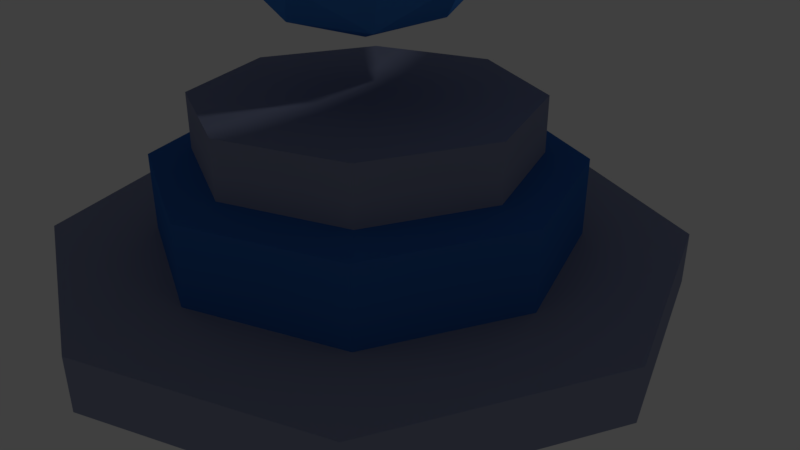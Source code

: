 # Source: StatueWithPlanet.blend  (saved by Blender 2.79.0; exported with 4.5.12 LTS)
import bpy
from mathutils import Matrix  # noqa: F401  (used for matrix-valued properties, if any)

bpy.ops.wm.read_factory_settings(use_empty=True)
scene = bpy.context.scene
scene.name = 'Scene'

# ---- collections
col_collection_1 = bpy.data.collections.new('Collection 1'); scene.collection.children.link(col_collection_1)

# ---- materials (node trees are filled in below, after node groups)
mat_material_006 = bpy.data.materials.new('Material.006')
mat_material_006.alpha_threshold = 0.0
mat_material_006.use_transparent_shadow = False
mat_material_006.diffuse_color = (0.2803, 0.3123, 0.4564, 1.0)
mat_material_006.roughness = 0.5
mat_material_007 = bpy.data.materials.new('Material.007')
mat_material_007.alpha_threshold = 0.0
mat_material_007.use_transparent_shadow = False
mat_material_007.diffuse_color = (0.03955, 0.162, 0.5271, 1.0)
mat_material_007.roughness = 0.5
mat_material_008 = bpy.data.materials.new('Material.008')
mat_material_008.alpha_threshold = 0.0
mat_material_008.use_transparent_shadow = False
mat_material_008.diffuse_color = (0.003358, 0.0, 0.8, 1.0)
mat_material_008.roughness = 0.5
mat_material_001 = bpy.data.materials.new('Material.001')
mat_material_001.alpha_threshold = 0.0
mat_material_001.use_transparent_shadow = False
mat_material_001.roughness = 0.5
mat_material_002 = bpy.data.materials.new('Material.002')
mat_material_002.alpha_threshold = 0.0
mat_material_002.use_transparent_shadow = False
mat_material_002.diffuse_color = (0.06661, 0.2787, 0.8, 1.0)
mat_material_002.roughness = 0.5

# ---- material node trees

# ---- world
world_world = bpy.data.worlds.new('World'); scene.world = world_world
world_world.color = (0.05088, 0.05088, 0.05088)
world_world.use_sun_shadow = False
world_world.sun_shadow_jitter_overblur = 0.0
world_world.cycles.sampling_method = 'MANUAL'

# ---- cameras
cam_camera = bpy.data.cameras.new('Camera')
cam_camera.clip_end = 100.0
cam_camera.lens = 35.0
cam_camera.sensor_width = 32.0
cam_camera.sensor_height = 18.0
cam_camera.ortho_scale = 7.314
cam_camera.dof.focus_distance = 0.0
cam_camera.dof.aperture_fstop = 128.0

# ---- lights
light_lamp = bpy.data.lights.new('Lamp', 'POINT')
light_lamp.transmission_factor = 0.0
light_lamp.cutoff_distance = 30.0
light_lamp.energy = 100.0
light_lamp.shadow_buffer_clip_start = 1.001
light_lamp.shadow_soft_size = 0.1
light_lamp.shadow_maximum_resolution = 0.006
light_lamp.use_absolute_resolution = True

# ---- meshes
me_cylinder_001 = bpy.data.meshes.new('Cylinder.001')
me_cylinder_001.from_pydata([(0.0, 1.0, -1.0), (0.0, 1.0, 1.0), (0.7071, 0.7071, -1.0), (0.7071, 0.7071, 1.0), (1.0, -4.371e-08, -1.0), (1.0, -4.371e-08, 1.0), (0.7071, -0.7071, -1.0), (0.7071, -0.7071, 1.0), (-8.742e-08, -1.0, -1.0), (-8.742e-08, -1.0, 1.0), (-0.7071, -0.7071, -1.0), (-0.7071, -0.7071, 1.0), (-1.0, 1.192e-08, -1.0), (-1.0, 1.192e-08, 1.0), (-0.7071, 0.7071, -1.0), (-0.7071, 0.7071, 1.0), (-2.472e-09, 0.6682, -1.0), (0.4725, 0.4725, -1.0), (0.6682, -2.921e-08, -1.0), (0.4725, -0.4725, -1.0), (-6.089e-08, -0.6682, -1.0), (-0.4725, -0.4725, -1.0), (-0.6682, 7.968e-09, -1.0), (-0.4725, 0.4725, -1.0), (-2.472e-09, 0.6682, -3.932), (0.4725, 0.4725, -3.932), (0.6682, -2.921e-08, -3.932), (0.4725, -0.4725, -3.932), (-6.089e-08, -0.6682, -3.932), (-0.4725, -0.4725, -3.932), (-0.6682, 7.968e-09, -3.932), (-0.4725, 0.4725, -3.932), (-2.472e-09, 0.6682, -3.932), (0.4725, 0.4725, -3.932), (0.6682, -2.921e-08, -3.932), (0.4725, -0.4725, -3.932), (-6.089e-08, -0.6682, -3.932), (-0.4725, -0.4725, -3.932), (-0.6682, 7.968e-09, -3.932), (-0.4725, 0.4725, -3.932), (-9.536e-09, 0.5325, -4.168), (0.3765, 0.3765, -4.168), (0.5325, -2.176e-08, -4.168), (0.3765, -0.3765, -4.168), (-5.609e-08, -0.5325, -4.168), (-0.3765, -0.3765, -4.168), (-0.5325, 7.863e-09, -4.168), (-0.3765, 0.3765, -4.168), (-9.536e-09, 0.5325, -6.251), (0.3765, 0.3765, -6.251), (0.5325, -2.176e-08, -6.251), (0.3765, -0.3765, -6.251), (-5.609e-08, -0.5325, -6.251), (-0.3765, -0.3765, -6.251), (-0.5325, 7.863e-09, -6.251), (-0.3765, 0.3765, -6.251)], [], [(0, 1, 3, 2), (2, 3, 5, 4), (4, 5, 7, 6), (6, 7, 9, 8), (8, 9, 11, 10), (10, 11, 13, 12), (3, 1, 15, 13, 11, 9, 7, 5), (12, 13, 15, 14), (14, 15, 1, 0), (2, 4, 18, 17), (18, 19, 27, 26), (8, 10, 21, 20), (14, 0, 16, 23), (0, 2, 17, 16), (4, 6, 19, 18), (10, 12, 22, 21), (6, 8, 20, 19), (12, 14, 23, 22), (30, 31, 39, 38), (16, 17, 25, 24), (23, 16, 24, 31), (21, 22, 30, 29), (19, 20, 28, 27), (17, 18, 26, 25), (22, 23, 31, 30), (20, 21, 29, 28), (35, 36, 44, 43), (28, 29, 37, 36), (26, 27, 35, 34), (24, 25, 33, 32), (31, 24, 32, 39), (29, 30, 38, 37), (27, 28, 36, 35), (25, 26, 34, 33), (47, 40, 48, 55), (33, 34, 42, 41), (38, 39, 47, 46), (36, 37, 45, 44), (34, 35, 43, 42), (32, 33, 41, 40), (39, 32, 40, 47), (37, 38, 46, 45), (48, 49, 50, 51, 52, 53, 54, 55), (45, 46, 54, 53), (43, 44, 52, 51), (41, 42, 50, 49), (46, 47, 55, 54), (44, 45, 53, 52), (42, 43, 51, 50), (40, 41, 49, 48)])
me_cylinder_001.polygons.foreach_set('material_index', [0, 0, 0, 0, 0, 0, 0, 0, 0, 0, 1, 0, 0, 0, 0, 0, 0, 0, 0, 1, 1, 1, 1, 1, 1, 1, 1, 0, 0, 0, 0, 0, 0, 0, 0, 1, 1, 1, 1, 1, 1, 1, 0, 0, 0, 0, 0, 0, 0, 0])
_uv = me_cylinder_001.uv_layers.new(name='UVMap')
_uv.uv.foreach_set('vector', [0.6341, 0.05446, 0.6341, 0.08094, 0.6242, 0.08094, 0.6242, 0.05446, 0.6242, 0.05446, 0.6242, 0.08094, 0.6171, 0.08008, 0.6171, 0.05359, 0.5452, 0.04154, 0.5452, 0.01505, 0.5522, 0.01419, 0.5522, 0.04067, 0.5522, 0.04067, 0.5522, 0.01419, 0.5621, 0.01419, 0.5621, 0.04067, 0.5621, 0.04067, 0.5621, 0.01419, 0.5692, 0.01505, 0.5692, 0.04154, 0.5931, 0.01419, 0.5931, 0.04067, 0.5861, 0.04154, 0.5861, 0.01505, 0.5682, 0.04154, 0.5782, 0.04154, 0.5852, 0.04876, 0.5852, 0.05897, 0.5782, 0.06619, 0.5682, 0.06619, 0.5612, 0.05897, 0.5612, 0.04876, 0.5861, 0.01505, 0.5861, 0.04154, 0.5762, 0.04154, 0.5762, 0.01505, 0.5762, 0.01505, 0.5762, 0.04154, 0.5692, 0.04067, 0.5692, 0.01419, 0.5931, 0.07102, 0.5931, 0.06081, 0.5971, 0.06251, 0.5971, 0.06933, 0.5931, 0.01476, 0.5978, 0.01419, 0.5978, 0.05301, 0.5931, 0.05359, 0.6101, 0.05359, 0.6171, 0.06081, 0.6132, 0.06251, 0.6085, 0.05768, 0.6101, 0.07824, 0.6002, 0.07824, 0.6018, 0.07415, 0.6085, 0.07415, 0.6002, 0.07824, 0.5931, 0.07102, 0.5971, 0.06933, 0.6018, 0.07415, 0.5931, 0.06081, 0.6002, 0.05359, 0.6018, 0.05768, 0.5971, 0.06251, 0.6171, 0.06081, 0.6171, 0.07102, 0.6132, 0.06933, 0.6132, 0.06251, 0.6002, 0.05359, 0.6101, 0.05359, 0.6085, 0.05768, 0.6018, 0.05768, 0.6171, 0.07102, 0.6101, 0.07824, 0.6085, 0.07415, 0.6132, 0.06933, 0.5452, 0.01419, 0.5452, 0.01419, 0.5452, 0.01419, 0.5452, 0.01419, 0.5772, 0.06619, 0.5839, 0.06619, 0.5839, 0.105, 0.5772, 0.105, 0.5499, 0.08094, 0.5452, 0.08037, 0.5452, 0.04154, 0.5499, 0.04212, 0.5612, 0.08037, 0.5565, 0.08094, 0.5565, 0.04212, 0.5612, 0.04154, 0.5978, 0.01419, 0.6045, 0.01419, 0.6045, 0.05301, 0.5978, 0.05301, 0.5839, 0.06619, 0.5886, 0.06676, 0.5886, 0.1056, 0.5839, 0.105, 0.5565, 0.08094, 0.5499, 0.08094, 0.5499, 0.04212, 0.5565, 0.04212, 0.6045, 0.01419, 0.6092, 0.01476, 0.6092, 0.05359, 0.6045, 0.05301, 0.5659, 0.06619, 0.5725, 0.06619, 0.5719, 0.06952, 0.5666, 0.06952, 0.5452, 0.01419, 0.5452, 0.01419, 0.5452, 0.01419, 0.5452, 0.01419, 0.5452, 0.01419, 0.5452, 0.01419, 0.5452, 0.01419, 0.5452, 0.01419, 0.5452, 0.01419, 0.5452, 0.01419, 0.5452, 0.01419, 0.5452, 0.01419, 0.5452, 0.01419, 0.5452, 0.01419, 0.5452, 0.01419, 0.5452, 0.01419, 0.5452, 0.01419, 0.5452, 0.01419, 0.5452, 0.01419, 0.5452, 0.01419, 0.5452, 0.01419, 0.5452, 0.01419, 0.5452, 0.01419, 0.5452, 0.01419, 0.5452, 0.01419, 0.5452, 0.01419, 0.5452, 0.01419, 0.5452, 0.01419, 0.6146, 0.04222, 0.6108, 0.04176, 0.6108, 0.01419, 0.6146, 0.01465, 0.6318, 0.01419, 0.6366, 0.01452, 0.6351, 0.01782, 0.6313, 0.01755, 0.6205, 0.04556, 0.6139, 0.04556, 0.6146, 0.04222, 0.6198, 0.04222, 0.5725, 0.06619, 0.5772, 0.06676, 0.5756, 0.06998, 0.5719, 0.06952, 0.5612, 0.06676, 0.5659, 0.06619, 0.5666, 0.06952, 0.5628, 0.06998, 0.6252, 0.01452, 0.6318, 0.01419, 0.6313, 0.01755, 0.626, 0.01782, 0.6139, 0.04556, 0.6092, 0.04498, 0.6108, 0.04176, 0.6146, 0.04222, 0.6252, 0.04498, 0.6205, 0.04556, 0.6198, 0.04222, 0.6236, 0.04176, 0.5969, 0.07824, 0.6022, 0.07824, 0.6059, 0.08209, 0.6059, 0.08752, 0.6022, 0.09137, 0.5969, 0.09137, 0.5931, 0.08752, 0.5931, 0.08209, 0.6236, 0.04176, 0.6198, 0.04222, 0.6198, 0.01465, 0.6236, 0.01419, 0.5666, 0.06952, 0.5719, 0.06952, 0.5719, 0.0971, 0.5666, 0.0971, 0.6313, 0.01755, 0.6351, 0.01782, 0.6364, 0.04536, 0.6327, 0.04509, 0.6198, 0.04222, 0.6146, 0.04222, 0.6146, 0.01465, 0.6198, 0.01465, 0.5719, 0.06952, 0.5756, 0.06998, 0.5756, 0.09756, 0.5719, 0.0971, 0.5628, 0.06998, 0.5666, 0.06952, 0.5666, 0.0971, 0.5628, 0.09756, 0.626, 0.01782, 0.6313, 0.01755, 0.6327, 0.04509, 0.6274, 0.04536])
me_cylinder_001.materials.append(mat_material_006)
me_cylinder_001.materials.append(mat_material_007)
me_cylinder_001.materials.append(mat_material_008)
me_cylinder_001.use_remesh_preserve_volume = False
me_cylinder_001.use_remesh_preserve_attributes = False
me_cylinder_001.use_mirror_vertex_groups = False
me_cylinder_001.update()
me_torus = bpy.data.meshes.new('Torus')
me_torus.from_pydata([(1.25, 0.0, 0.0), (1.217, 0.0, 0.125), (1.125, 0.0, 0.2165), (1.0, 0.0, 0.25), (0.875, 0.0, 0.2165), (0.7835, 0.0, 0.125), (0.75, 0.0, 3.062e-17), (0.7835, 0.0, -0.125), (0.875, 0.0, -0.2165), (1.0, 0.0, -0.25), (1.125, 0.0, -0.2165), (1.217, 0.0, -0.125), (1.239, 0.1632, 0.0), (1.206, 0.1588, 0.125), (1.115, 0.1468, 0.2165), (0.9914, 0.1305, 0.25), (0.8675, 0.1142, 0.2165), (0.7768, 0.1023, 0.125), (0.7436, 0.09789, 3.062e-17), (0.7768, 0.1023, -0.125), (0.8675, 0.1142, -0.2165), (0.9914, 0.1305, -0.25), (1.115, 0.1468, -0.2165), (1.206, 0.1588, -0.125), (1.207, 0.3235, 0.0), (1.175, 0.3149, 0.125), (1.087, 0.2912, 0.2165), (0.9659, 0.2588, 0.25), (0.8452, 0.2265, 0.2165), (0.7568, 0.2028, 0.125), (0.7244, 0.1941, 3.062e-17), (0.7568, 0.2028, -0.125), (0.8452, 0.2265, -0.2165), (0.9659, 0.2588, -0.25), (1.087, 0.2912, -0.2165), (1.175, 0.3149, -0.125), (1.155, 0.4784, 0.0), (1.124, 0.4655, 0.125), (1.039, 0.4305, 0.2165), (0.9239, 0.3827, 0.25), (0.8084, 0.3348, 0.2165), (0.7239, 0.2998, 0.125), (0.6929, 0.287, 3.062e-17), (0.7239, 0.2998, -0.125), (0.8084, 0.3348, -0.2165), (0.9239, 0.3827, -0.25), (1.039, 0.4305, -0.2165), (1.124, 0.4655, -0.125), (1.083, 0.625, 0.0), (1.054, 0.6083, 0.125), (0.9743, 0.5625, 0.2165), (0.866, 0.5, 0.25), (0.7578, 0.4375, 0.2165), (0.6785, 0.3917, 0.125), (0.6495, 0.375, 3.062e-17), (0.6785, 0.3917, -0.125), (0.7578, 0.4375, -0.2165), (0.866, 0.5, -0.25), (0.9743, 0.5625, -0.2165), (1.054, 0.6083, -0.125), (0.9917, 0.761, 0.0), (0.9651, 0.7406, 0.125), (0.8925, 0.6849, 0.2165), (0.7934, 0.6088, 0.25), (0.6942, 0.5327, 0.2165), (0.6216, 0.477, 0.125), (0.595, 0.4566, 3.062e-17), (0.6216, 0.477, -0.125), (0.6942, 0.5327, -0.2165), (0.7934, 0.6088, -0.25), (0.8925, 0.6849, -0.2165), (0.9651, 0.7406, -0.125), (0.8839, 0.8839, 0.0), (0.8602, 0.8602, 0.125), (0.7955, 0.7955, 0.2165), (0.7071, 0.7071, 0.25), (0.6187, 0.6187, 0.2165), (0.554, 0.554, 0.125), (0.5303, 0.5303, 3.062e-17), (0.554, 0.554, -0.125), (0.6187, 0.6187, -0.2165), (0.7071, 0.7071, -0.25), (0.7955, 0.7955, -0.2165), (0.8602, 0.8602, -0.125), (0.761, 0.9917, 0.0), (0.7406, 0.9651, 0.125), (0.6849, 0.8925, 0.2165), (0.6088, 0.7934, 0.25), (0.5327, 0.6942, 0.2165), (0.477, 0.6216, 0.125), (0.4566, 0.595, 3.062e-17), (0.477, 0.6216, -0.125), (0.5327, 0.6942, -0.2165), (0.6088, 0.7934, -0.25), (0.6849, 0.8925, -0.2165), (0.7406, 0.9651, -0.125), (0.625, 1.083, 0.0), (0.6083, 1.054, 0.125), (0.5625, 0.9743, 0.2165), (0.5, 0.866, 0.25), (0.4375, 0.7578, 0.2165), (0.3917, 0.6785, 0.125), (0.375, 0.6495, 3.062e-17), (0.3917, 0.6785, -0.125), (0.4375, 0.7578, -0.2165), (0.5, 0.866, -0.25), (0.5625, 0.9743, -0.2165), (0.6083, 1.054, -0.125), (0.4784, 1.155, 0.0), (0.4655, 1.124, 0.125), (0.4305, 1.039, 0.2165), (0.3827, 0.9239, 0.25), (0.3348, 0.8084, 0.2165), (0.2998, 0.7239, 0.125), (0.287, 0.6929, 3.062e-17), (0.2998, 0.7239, -0.125), (0.3348, 0.8084, -0.2165), (0.3827, 0.9239, -0.25), (0.4305, 1.039, -0.2165), (0.4655, 1.124, -0.125), (0.3235, 1.207, 0.0), (0.3149, 1.175, 0.125), (0.2912, 1.087, 0.2165), (0.2588, 0.9659, 0.25), (0.2265, 0.8452, 0.2165), (0.2028, 0.7568, 0.125), (0.1941, 0.7244, 3.062e-17), (0.2028, 0.7568, -0.125), (0.2265, 0.8452, -0.2165), (0.2588, 0.9659, -0.25), (0.2912, 1.087, -0.2165), (0.3149, 1.175, -0.125), (0.1632, 1.239, 0.0), (0.1588, 1.206, 0.125), (0.1468, 1.115, 0.2165), (0.1305, 0.9914, 0.25), (0.1142, 0.8675, 0.2165), (0.1023, 0.7768, 0.125), (0.09789, 0.7436, 3.062e-17), (0.1023, 0.7768, -0.125), (0.1142, 0.8675, -0.2165), (0.1305, 0.9914, -0.25), (0.1468, 1.115, -0.2165), (0.1588, 1.206, -0.125), (9.437e-08, 1.25, 0.0), (9.184e-08, 1.217, 0.125), (8.494e-08, 1.125, 0.2165), (7.55e-08, 1.0, 0.25), (6.606e-08, 0.875, 0.2165), (5.915e-08, 0.7835, 0.125), (5.662e-08, 0.75, 3.062e-17), (5.915e-08, 0.7835, -0.125), (6.606e-08, 0.875, -0.2165), (7.55e-08, 1.0, -0.25), (8.494e-08, 1.125, -0.2165), (9.184e-08, 1.217, -0.125), (-0.1632, 1.239, 0.0), (-0.1588, 1.206, 0.125), (-0.1468, 1.115, 0.2165), (-0.1305, 0.9914, 0.25), (-0.1142, 0.8675, 0.2165), (-0.1023, 0.7768, 0.125), (-0.09789, 0.7436, 3.062e-17), (-0.1023, 0.7768, -0.125), (-0.1142, 0.8675, -0.2165), (-0.1305, 0.9914, -0.25), (-0.1468, 1.115, -0.2165), (-0.1588, 1.206, -0.125), (-0.3235, 1.207, 0.0), (-0.3149, 1.175, 0.125), (-0.2912, 1.087, 0.2165), (-0.2588, 0.9659, 0.25), (-0.2265, 0.8452, 0.2165), (-0.2028, 0.7568, 0.125), (-0.1941, 0.7244, 3.062e-17), (-0.2028, 0.7568, -0.125), (-0.2265, 0.8452, -0.2165), (-0.2588, 0.9659, -0.25), (-0.2912, 1.087, -0.2165), (-0.3149, 1.175, -0.125), (-0.4784, 1.155, 0.0), (-0.4655, 1.124, 0.125), (-0.4305, 1.039, 0.2165), (-0.3827, 0.9239, 0.25), (-0.3348, 0.8084, 0.2165), (-0.2998, 0.7239, 0.125), (-0.287, 0.6929, 3.062e-17), (-0.2998, 0.7239, -0.125), (-0.3348, 0.8084, -0.2165), (-0.3827, 0.9239, -0.25), (-0.4305, 1.039, -0.2165), (-0.4655, 1.124, -0.125), (-0.625, 1.083, 0.0), (-0.6083, 1.054, 0.125), (-0.5625, 0.9743, 0.2165), (-0.5, 0.866, 0.25), (-0.4375, 0.7578, 0.2165), (-0.3917, 0.6785, 0.125), (-0.375, 0.6495, 3.062e-17), (-0.3917, 0.6785, -0.125), (-0.4375, 0.7578, -0.2165), (-0.5, 0.866, -0.25), (-0.5625, 0.9743, -0.2165), (-0.6083, 1.054, -0.125), (-0.761, 0.9917, 0.0), (-0.7406, 0.9651, 0.125), (-0.6849, 0.8925, 0.2165), (-0.6088, 0.7934, 0.25), (-0.5327, 0.6942, 0.2165), (-0.477, 0.6216, 0.125), (-0.4566, 0.595, 3.062e-17), (-0.477, 0.6216, -0.125), (-0.5327, 0.6942, -0.2165), (-0.6088, 0.7934, -0.25), (-0.6849, 0.8925, -0.2165), (-0.7406, 0.9651, -0.125), (-0.8839, 0.8839, 0.0), (-0.8602, 0.8602, 0.125), (-0.7955, 0.7955, 0.2165), (-0.7071, 0.7071, 0.25), (-0.6187, 0.6187, 0.2165), (-0.554, 0.554, 0.125), (-0.5303, 0.5303, 3.062e-17), (-0.554, 0.554, -0.125), (-0.6187, 0.6187, -0.2165), (-0.7071, 0.7071, -0.25), (-0.7955, 0.7955, -0.2165), (-0.8602, 0.8602, -0.125), (-0.9917, 0.761, 0.0), (-0.9651, 0.7406, 0.125), (-0.8925, 0.6849, 0.2165), (-0.7934, 0.6088, 0.25), (-0.6942, 0.5327, 0.2165), (-0.6216, 0.477, 0.125), (-0.595, 0.4566, 3.062e-17), (-0.6216, 0.477, -0.125), (-0.6942, 0.5327, -0.2165), (-0.7934, 0.6088, -0.25), (-0.8925, 0.6849, -0.2165), (-0.9651, 0.7406, -0.125), (-1.083, 0.625, 0.0), (-1.054, 0.6083, 0.125), (-0.9743, 0.5625, 0.2165), (-0.866, 0.5, 0.25), (-0.7578, 0.4375, 0.2165), (-0.6785, 0.3917, 0.125), (-0.6495, 0.375, 3.062e-17), (-0.6785, 0.3917, -0.125), (-0.7578, 0.4375, -0.2165), (-0.866, 0.5, -0.25), (-0.9743, 0.5625, -0.2165), (-1.054, 0.6083, -0.125), (-1.155, 0.4784, 0.0), (-1.124, 0.4655, 0.125), (-1.039, 0.4305, 0.2165), (-0.9239, 0.3827, 0.25), (-0.8084, 0.3348, 0.2165), (-0.7239, 0.2998, 0.125), (-0.6929, 0.287, 3.062e-17), (-0.7239, 0.2998, -0.125), (-0.8084, 0.3348, -0.2165), (-0.9239, 0.3827, -0.25), (-1.039, 0.4305, -0.2165), (-1.124, 0.4655, -0.125), (-1.207, 0.3235, 0.0), (-1.175, 0.3149, 0.125), (-1.087, 0.2912, 0.2165), (-0.9659, 0.2588, 0.25), (-0.8452, 0.2265, 0.2165), (-0.7568, 0.2028, 0.125), (-0.7244, 0.1941, 3.062e-17), (-0.7568, 0.2028, -0.125), (-0.8452, 0.2265, -0.2165), (-0.9659, 0.2588, -0.25), (-1.087, 0.2912, -0.2165), (-1.175, 0.3149, -0.125), (-1.239, 0.1632, 0.0), (-1.206, 0.1588, 0.125), (-1.115, 0.1468, 0.2165), (-0.9914, 0.1305, 0.25), (-0.8675, 0.1142, 0.2165), (-0.7768, 0.1023, 0.125), (-0.7436, 0.09789, 3.062e-17), (-0.7768, 0.1023, -0.125), (-0.8675, 0.1142, -0.2165), (-0.9914, 0.1305, -0.25), (-1.115, 0.1468, -0.2165), (-1.206, 0.1588, -0.125), (-1.25, 1.093e-07, 0.0), (-1.217, 1.064e-07, 0.125), (-1.125, 9.835e-08, 0.2165), (-1.0, 8.742e-08, 0.25), (-0.875, 7.649e-08, 0.2165), (-0.7835, 6.85e-08, 0.125), (-0.75, 6.557e-08, 3.062e-17), (-0.7835, 6.85e-08, -0.125), (-0.875, 7.649e-08, -0.2165), (-1.0, 8.742e-08, -0.25), (-1.125, 9.835e-08, -0.2165), (-1.217, 1.064e-07, -0.125), (-1.239, -0.1632, 0.0), (-1.206, -0.1588, 0.125), (-1.115, -0.1468, 0.2165), (-0.9914, -0.1305, 0.25), (-0.8675, -0.1142, 0.2165), (-0.7768, -0.1023, 0.125), (-0.7436, -0.09789, 3.062e-17), (-0.7768, -0.1023, -0.125), (-0.8675, -0.1142, -0.2165), (-0.9914, -0.1305, -0.25), (-1.115, -0.1468, -0.2165), (-1.206, -0.1588, -0.125), (-1.207, -0.3235, 0.0), (-1.175, -0.3149, 0.125), (-1.087, -0.2912, 0.2165), (-0.9659, -0.2588, 0.25), (-0.8452, -0.2265, 0.2165), (-0.7568, -0.2028, 0.125), (-0.7244, -0.1941, 3.062e-17), (-0.7568, -0.2028, -0.125), (-0.8452, -0.2265, -0.2165), (-0.9659, -0.2588, -0.25), (-1.087, -0.2912, -0.2165), (-1.175, -0.3149, -0.125), (-1.155, -0.4784, 0.0), (-1.124, -0.4655, 0.125), (-1.039, -0.4305, 0.2165), (-0.9239, -0.3827, 0.25), (-0.8084, -0.3348, 0.2165), (-0.7239, -0.2998, 0.125), (-0.6929, -0.287, 3.062e-17), (-0.7239, -0.2998, -0.125), (-0.8084, -0.3348, -0.2165), (-0.9239, -0.3827, -0.25), (-1.039, -0.4305, -0.2165), (-1.124, -0.4655, -0.125), (-1.083, -0.625, 0.0), (-1.054, -0.6083, 0.125), (-0.9743, -0.5625, 0.2165), (-0.866, -0.5, 0.25), (-0.7578, -0.4375, 0.2165), (-0.6785, -0.3917, 0.125), (-0.6495, -0.375, 3.062e-17), (-0.6785, -0.3917, -0.125), (-0.7578, -0.4375, -0.2165), (-0.866, -0.5, -0.25), (-0.9743, -0.5625, -0.2165), (-1.054, -0.6083, -0.125), (-0.9917, -0.761, 0.0), (-0.9651, -0.7406, 0.125), (-0.8925, -0.6849, 0.2165), (-0.7934, -0.6088, 0.25), (-0.6942, -0.5327, 0.2165), (-0.6216, -0.477, 0.125), (-0.595, -0.4566, 3.062e-17), (-0.6216, -0.477, -0.125), (-0.6942, -0.5327, -0.2165), (-0.7934, -0.6088, -0.25), (-0.8925, -0.6849, -0.2165), (-0.9651, -0.7406, -0.125), (-0.8839, -0.8839, 0.0), (-0.8602, -0.8602, 0.125), (-0.7955, -0.7955, 0.2165), (-0.7071, -0.7071, 0.25), (-0.6187, -0.6187, 0.2165), (-0.554, -0.554, 0.125), (-0.5303, -0.5303, 3.062e-17), (-0.554, -0.554, -0.125), (-0.6187, -0.6187, -0.2165), (-0.7071, -0.7071, -0.25), (-0.7955, -0.7955, -0.2165), (-0.8602, -0.8602, -0.125), (-0.761, -0.9917, 0.0), (-0.7406, -0.9651, 0.125), (-0.6849, -0.8925, 0.2165), (-0.6088, -0.7934, 0.25), (-0.5327, -0.6942, 0.2165), (-0.477, -0.6216, 0.125), (-0.4566, -0.595, 3.062e-17), (-0.477, -0.6216, -0.125), (-0.5327, -0.6942, -0.2165), (-0.6088, -0.7934, -0.25), (-0.6849, -0.8925, -0.2165), (-0.7406, -0.9651, -0.125), (-0.625, -1.083, 0.0), (-0.6083, -1.054, 0.125), (-0.5625, -0.9743, 0.2165), (-0.5, -0.866, 0.25), (-0.4375, -0.7578, 0.2165), (-0.3917, -0.6785, 0.125), (-0.375, -0.6495, 3.062e-17), (-0.3917, -0.6785, -0.125), (-0.4375, -0.7578, -0.2165), (-0.5, -0.866, -0.25), (-0.5625, -0.9743, -0.2165), (-0.6083, -1.054, -0.125), (-0.4784, -1.155, 0.0), (-0.4655, -1.124, 0.125), (-0.4305, -1.039, 0.2165), (-0.3827, -0.9239, 0.25), (-0.3348, -0.8084, 0.2165), (-0.2998, -0.7239, 0.125), (-0.287, -0.6929, 3.062e-17), (-0.2998, -0.7239, -0.125), (-0.3348, -0.8084, -0.2165), (-0.3827, -0.9239, -0.25), (-0.4305, -1.039, -0.2165), (-0.4655, -1.124, -0.125), (-0.3235, -1.207, 0.0), (-0.3149, -1.175, 0.125), (-0.2912, -1.087, 0.2165), (-0.2588, -0.9659, 0.25), (-0.2265, -0.8452, 0.2165), (-0.2028, -0.7568, 0.125), (-0.1941, -0.7244, 3.062e-17), (-0.2028, -0.7568, -0.125), (-0.2265, -0.8452, -0.2165), (-0.2588, -0.9659, -0.25), (-0.2912, -1.087, -0.2165), (-0.3149, -1.175, -0.125), (-0.1632, -1.239, 0.0), (-0.1588, -1.206, 0.125), (-0.1468, -1.115, 0.2165), (-0.1305, -0.9914, 0.25), (-0.1142, -0.8675, 0.2165), (-0.1023, -0.7768, 0.125), (-0.0979, -0.7436, 3.062e-17), (-0.1023, -0.7768, -0.125), (-0.1142, -0.8675, -0.2165), (-0.1305, -0.9914, -0.25), (-0.1468, -1.115, -0.2165), (-0.1588, -1.206, -0.125), (9.437e-08, -1.25, 0.0), (9.184e-08, -1.217, 0.125), (8.494e-08, -1.125, 0.2165), (7.55e-08, -1.0, 0.25), (6.606e-08, -0.875, 0.2165), (5.915e-08, -0.7835, 0.125), (5.662e-08, -0.75, 3.062e-17), (5.915e-08, -0.7835, -0.125), (6.606e-08, -0.875, -0.2165), (7.55e-08, -1.0, -0.25), (8.494e-08, -1.125, -0.2165), (9.184e-08, -1.217, -0.125), (0.1632, -1.239, 0.0), (0.1588, -1.206, 0.125), (0.1468, -1.115, 0.2165), (0.1305, -0.9914, 0.25), (0.1142, -0.8675, 0.2165), (0.1023, -0.7768, 0.125), (0.09789, -0.7436, 3.062e-17), (0.1023, -0.7768, -0.125), (0.1142, -0.8675, -0.2165), (0.1305, -0.9914, -0.25), (0.1468, -1.115, -0.2165), (0.1588, -1.206, -0.125), (0.3235, -1.207, 0.0), (0.3149, -1.175, 0.125), (0.2912, -1.087, 0.2165), (0.2588, -0.9659, 0.25), (0.2265, -0.8452, 0.2165), (0.2028, -0.7568, 0.125), (0.1941, -0.7244, 3.062e-17), (0.2028, -0.7568, -0.125), (0.2265, -0.8452, -0.2165), (0.2588, -0.9659, -0.25), (0.2912, -1.087, -0.2165), (0.3149, -1.175, -0.125), (0.4784, -1.155, 0.0), (0.4655, -1.124, 0.125), (0.4305, -1.039, 0.2165), (0.3827, -0.9239, 0.25), (0.3348, -0.8084, 0.2165), (0.2998, -0.7239, 0.125), (0.287, -0.6929, 3.062e-17), (0.2998, -0.7239, -0.125), (0.3348, -0.8084, -0.2165), (0.3827, -0.9239, -0.25), (0.4305, -1.039, -0.2165), (0.4655, -1.124, -0.125), (0.625, -1.083, 0.0), (0.6083, -1.054, 0.125), (0.5625, -0.9743, 0.2165), (0.5, -0.866, 0.25), (0.4375, -0.7578, 0.2165), (0.3917, -0.6785, 0.125), (0.375, -0.6495, 3.062e-17), (0.3917, -0.6785, -0.125), (0.4375, -0.7578, -0.2165), (0.5, -0.866, -0.25), (0.5625, -0.9743, -0.2165), (0.6083, -1.054, -0.125), (0.761, -0.9917, 0.0), (0.7406, -0.9651, 0.125), (0.6849, -0.8925, 0.2165), (0.6088, -0.7934, 0.25), (0.5327, -0.6942, 0.2165), (0.477, -0.6216, 0.125), (0.4566, -0.595, 3.062e-17), (0.477, -0.6216, -0.125), (0.5327, -0.6942, -0.2165), (0.6088, -0.7934, -0.25), (0.6849, -0.8925, -0.2165), (0.7406, -0.9651, -0.125), (0.8839, -0.8839, 0.0), (0.8602, -0.8602, 0.125), (0.7955, -0.7955, 0.2165), (0.7071, -0.7071, 0.25), (0.6187, -0.6187, 0.2165), (0.554, -0.554, 0.125), (0.5303, -0.5303, 3.062e-17), (0.554, -0.554, -0.125), (0.6187, -0.6187, -0.2165), (0.7071, -0.7071, -0.25), (0.7955, -0.7955, -0.2165), (0.8602, -0.8602, -0.125), (0.9917, -0.761, 0.0), (0.9651, -0.7406, 0.125), (0.8925, -0.6849, 0.2165), (0.7934, -0.6088, 0.25), (0.6942, -0.5327, 0.2165), (0.6216, -0.477, 0.125), (0.595, -0.4566, 3.062e-17), (0.6216, -0.477, -0.125), (0.6942, -0.5327, -0.2165), (0.7934, -0.6088, -0.25), (0.8925, -0.6849, -0.2165), (0.9651, -0.7406, -0.125), (1.083, -0.625, 0.0), (1.054, -0.6083, 0.125), (0.9743, -0.5625, 0.2165), (0.866, -0.5, 0.25), (0.7578, -0.4375, 0.2165), (0.6785, -0.3917, 0.125), (0.6495, -0.375, 3.062e-17), (0.6785, -0.3917, -0.125), (0.7578, -0.4375, -0.2165), (0.866, -0.5, -0.25), (0.9743, -0.5625, -0.2165), (1.054, -0.6083, -0.125), (1.155, -0.4784, 0.0), (1.124, -0.4655, 0.125), (1.039, -0.4305, 0.2165), (0.9239, -0.3827, 0.25), (0.8084, -0.3348, 0.2165), (0.7239, -0.2998, 0.125), (0.6929, -0.287, 3.062e-17), (0.7239, -0.2998, -0.125), (0.8084, -0.3348, -0.2165), (0.9239, -0.3827, -0.25), (1.039, -0.4305, -0.2165), (1.124, -0.4655, -0.125), (1.207, -0.3235, 0.0), (1.175, -0.3149, 0.125), (1.087, -0.2912, 0.2165), (0.9659, -0.2588, 0.25), (0.8452, -0.2265, 0.2165), (0.7568, -0.2028, 0.125), (0.7244, -0.1941, 3.062e-17), (0.7568, -0.2028, -0.125), (0.8452, -0.2265, -0.2165), (0.9659, -0.2588, -0.25), (1.087, -0.2912, -0.2165), (1.175, -0.3149, -0.125), (1.239, -0.1632, 0.0), (1.206, -0.1588, 0.125), (1.115, -0.1468, 0.2165), (0.9914, -0.1305, 0.25), (0.8675, -0.1142, 0.2165), (0.7768, -0.1023, 0.125), (0.7436, -0.09789, 3.062e-17), (0.7768, -0.1023, -0.125), (0.8675, -0.1142, -0.2165), (0.9914, -0.1305, -0.25), (1.115, -0.1468, -0.2165), (1.206, -0.1588, -0.125)], [], [(0, 12, 13, 1), (1, 13, 14, 2), (2, 14, 15, 3), (3, 15, 16, 4), (4, 16, 17, 5), (5, 17, 18, 6), (6, 18, 19, 7), (7, 19, 20, 8), (8, 20, 21, 9), (9, 21, 22, 10), (10, 22, 23, 11), (11, 23, 12, 0), (12, 24, 25, 13), (13, 25, 26, 14), (14, 26, 27, 15), (15, 27, 28, 16), (16, 28, 29, 17), (17, 29, 30, 18), (18, 30, 31, 19), (19, 31, 32, 20), (20, 32, 33, 21), (21, 33, 34, 22), (22, 34, 35, 23), (23, 35, 24, 12), (24, 36, 37, 25), (25, 37, 38, 26), (26, 38, 39, 27), (27, 39, 40, 28), (28, 40, 41, 29), (29, 41, 42, 30), (30, 42, 43, 31), (31, 43, 44, 32), (32, 44, 45, 33), (33, 45, 46, 34), (34, 46, 47, 35), (35, 47, 36, 24), (36, 48, 49, 37), (37, 49, 50, 38), (38, 50, 51, 39), (39, 51, 52, 40), (40, 52, 53, 41), (41, 53, 54, 42), (42, 54, 55, 43), (43, 55, 56, 44), (44, 56, 57, 45), (45, 57, 58, 46), (46, 58, 59, 47), (47, 59, 48, 36), (48, 60, 61, 49), (49, 61, 62, 50), (50, 62, 63, 51), (51, 63, 64, 52), (52, 64, 65, 53), (53, 65, 66, 54), (54, 66, 67, 55), (55, 67, 68, 56), (56, 68, 69, 57), (57, 69, 70, 58), (58, 70, 71, 59), (59, 71, 60, 48), (60, 72, 73, 61), (61, 73, 74, 62), (62, 74, 75, 63), (63, 75, 76, 64), (64, 76, 77, 65), (65, 77, 78, 66), (66, 78, 79, 67), (67, 79, 80, 68), (68, 80, 81, 69), (69, 81, 82, 70), (70, 82, 83, 71), (71, 83, 72, 60), (72, 84, 85, 73), (73, 85, 86, 74), (74, 86, 87, 75), (75, 87, 88, 76), (76, 88, 89, 77), (77, 89, 90, 78), (78, 90, 91, 79), (79, 91, 92, 80), (80, 92, 93, 81), (81, 93, 94, 82), (82, 94, 95, 83), (83, 95, 84, 72), (84, 96, 97, 85), (85, 97, 98, 86), (86, 98, 99, 87), (87, 99, 100, 88), (88, 100, 101, 89), (89, 101, 102, 90), (90, 102, 103, 91), (91, 103, 104, 92), (92, 104, 105, 93), (93, 105, 106, 94), (94, 106, 107, 95), (95, 107, 96, 84), (96, 108, 109, 97), (97, 109, 110, 98), (98, 110, 111, 99), (99, 111, 112, 100), (100, 112, 113, 101), (101, 113, 114, 102), (102, 114, 115, 103), (103, 115, 116, 104), (104, 116, 117, 105), (105, 117, 118, 106), (106, 118, 119, 107), (107, 119, 108, 96), (108, 120, 121, 109), (109, 121, 122, 110), (110, 122, 123, 111), (111, 123, 124, 112), (112, 124, 125, 113), (113, 125, 126, 114), (114, 126, 127, 115), (115, 127, 128, 116), (116, 128, 129, 117), (117, 129, 130, 118), (118, 130, 131, 119), (119, 131, 120, 108), (120, 132, 133, 121), (121, 133, 134, 122), (122, 134, 135, 123), (123, 135, 136, 124), (124, 136, 137, 125), (125, 137, 138, 126), (126, 138, 139, 127), (127, 139, 140, 128), (128, 140, 141, 129), (129, 141, 142, 130), (130, 142, 143, 131), (131, 143, 132, 120), (132, 144, 145, 133), (133, 145, 146, 134), (134, 146, 147, 135), (135, 147, 148, 136), (136, 148, 149, 137), (137, 149, 150, 138), (138, 150, 151, 139), (139, 151, 152, 140), (140, 152, 153, 141), (141, 153, 154, 142), (142, 154, 155, 143), (143, 155, 144, 132), (144, 156, 157, 145), (145, 157, 158, 146), (146, 158, 159, 147), (147, 159, 160, 148), (148, 160, 161, 149), (149, 161, 162, 150), (150, 162, 163, 151), (151, 163, 164, 152), (152, 164, 165, 153), (153, 165, 166, 154), (154, 166, 167, 155), (155, 167, 156, 144), (156, 168, 169, 157), (157, 169, 170, 158), (158, 170, 171, 159), (159, 171, 172, 160), (160, 172, 173, 161), (161, 173, 174, 162), (162, 174, 175, 163), (163, 175, 176, 164), (164, 176, 177, 165), (165, 177, 178, 166), (166, 178, 179, 167), (167, 179, 168, 156), (168, 180, 181, 169), (169, 181, 182, 170), (170, 182, 183, 171), (171, 183, 184, 172), (172, 184, 185, 173), (173, 185, 186, 174), (174, 186, 187, 175), (175, 187, 188, 176), (176, 188, 189, 177), (177, 189, 190, 178), (178, 190, 191, 179), (179, 191, 180, 168), (180, 192, 193, 181), (181, 193, 194, 182), (182, 194, 195, 183), (183, 195, 196, 184), (184, 196, 197, 185), (185, 197, 198, 186), (186, 198, 199, 187), (187, 199, 200, 188), (188, 200, 201, 189), (189, 201, 202, 190), (190, 202, 203, 191), (191, 203, 192, 180), (192, 204, 205, 193), (193, 205, 206, 194), (194, 206, 207, 195), (195, 207, 208, 196), (196, 208, 209, 197), (197, 209, 210, 198), (198, 210, 211, 199), (199, 211, 212, 200), (200, 212, 213, 201), (201, 213, 214, 202), (202, 214, 215, 203), (203, 215, 204, 192), (204, 216, 217, 205), (205, 217, 218, 206), (206, 218, 219, 207), (207, 219, 220, 208), (208, 220, 221, 209), (209, 221, 222, 210), (210, 222, 223, 211), (211, 223, 224, 212), (212, 224, 225, 213), (213, 225, 226, 214), (214, 226, 227, 215), (215, 227, 216, 204), (216, 228, 229, 217), (217, 229, 230, 218), (218, 230, 231, 219), (219, 231, 232, 220), (220, 232, 233, 221), (221, 233, 234, 222), (222, 234, 235, 223), (223, 235, 236, 224), (224, 236, 237, 225), (225, 237, 238, 226), (226, 238, 239, 227), (227, 239, 228, 216), (228, 240, 241, 229), (229, 241, 242, 230), (230, 242, 243, 231), (231, 243, 244, 232), (232, 244, 245, 233), (233, 245, 246, 234), (234, 246, 247, 235), (235, 247, 248, 236), (236, 248, 249, 237), (237, 249, 250, 238), (238, 250, 251, 239), (239, 251, 240, 228), (240, 252, 253, 241), (241, 253, 254, 242), (242, 254, 255, 243), (243, 255, 256, 244), (244, 256, 257, 245), (245, 257, 258, 246), (246, 258, 259, 247), (247, 259, 260, 248), (248, 260, 261, 249), (249, 261, 262, 250), (250, 262, 263, 251), (251, 263, 252, 240), (252, 264, 265, 253), (253, 265, 266, 254), (254, 266, 267, 255), (255, 267, 268, 256), (256, 268, 269, 257), (257, 269, 270, 258), (258, 270, 271, 259), (259, 271, 272, 260), (260, 272, 273, 261), (261, 273, 274, 262), (262, 274, 275, 263), (263, 275, 264, 252), (264, 276, 277, 265), (265, 277, 278, 266), (266, 278, 279, 267), (267, 279, 280, 268), (268, 280, 281, 269), (269, 281, 282, 270), (270, 282, 283, 271), (271, 283, 284, 272), (272, 284, 285, 273), (273, 285, 286, 274), (274, 286, 287, 275), (275, 287, 276, 264), (276, 288, 289, 277), (277, 289, 290, 278), (278, 290, 291, 279), (279, 291, 292, 280), (280, 292, 293, 281), (281, 293, 294, 282), (282, 294, 295, 283), (283, 295, 296, 284), (284, 296, 297, 285), (285, 297, 298, 286), (286, 298, 299, 287), (287, 299, 288, 276), (288, 300, 301, 289), (289, 301, 302, 290), (290, 302, 303, 291), (291, 303, 304, 292), (292, 304, 305, 293), (293, 305, 306, 294), (294, 306, 307, 295), (295, 307, 308, 296), (296, 308, 309, 297), (297, 309, 310, 298), (298, 310, 311, 299), (299, 311, 300, 288), (300, 312, 313, 301), (301, 313, 314, 302), (302, 314, 315, 303), (303, 315, 316, 304), (304, 316, 317, 305), (305, 317, 318, 306), (306, 318, 319, 307), (307, 319, 320, 308), (308, 320, 321, 309), (309, 321, 322, 310), (310, 322, 323, 311), (311, 323, 312, 300), (312, 324, 325, 313), (313, 325, 326, 314), (314, 326, 327, 315), (315, 327, 328, 316), (316, 328, 329, 317), (317, 329, 330, 318), (318, 330, 331, 319), (319, 331, 332, 320), (320, 332, 333, 321), (321, 333, 334, 322), (322, 334, 335, 323), (323, 335, 324, 312), (324, 336, 337, 325), (325, 337, 338, 326), (326, 338, 339, 327), (327, 339, 340, 328), (328, 340, 341, 329), (329, 341, 342, 330), (330, 342, 343, 331), (331, 343, 344, 332), (332, 344, 345, 333), (333, 345, 346, 334), (334, 346, 347, 335), (335, 347, 336, 324), (336, 348, 349, 337), (337, 349, 350, 338), (338, 350, 351, 339), (339, 351, 352, 340), (340, 352, 353, 341), (341, 353, 354, 342), (342, 354, 355, 343), (343, 355, 356, 344), (344, 356, 357, 345), (345, 357, 358, 346), (346, 358, 359, 347), (347, 359, 348, 336), (348, 360, 361, 349), (349, 361, 362, 350), (350, 362, 363, 351), (351, 363, 364, 352), (352, 364, 365, 353), (353, 365, 366, 354), (354, 366, 367, 355), (355, 367, 368, 356), (356, 368, 369, 357), (357, 369, 370, 358), (358, 370, 371, 359), (359, 371, 360, 348), (360, 372, 373, 361), (361, 373, 374, 362), (362, 374, 375, 363), (363, 375, 376, 364), (364, 376, 377, 365), (365, 377, 378, 366), (366, 378, 379, 367), (367, 379, 380, 368), (368, 380, 381, 369), (369, 381, 382, 370), (370, 382, 383, 371), (371, 383, 372, 360), (372, 384, 385, 373), (373, 385, 386, 374), (374, 386, 387, 375), (375, 387, 388, 376), (376, 388, 389, 377), (377, 389, 390, 378), (378, 390, 391, 379), (379, 391, 392, 380), (380, 392, 393, 381), (381, 393, 394, 382), (382, 394, 395, 383), (383, 395, 384, 372), (384, 396, 397, 385), (385, 397, 398, 386), (386, 398, 399, 387), (387, 399, 400, 388), (388, 400, 401, 389), (389, 401, 402, 390), (390, 402, 403, 391), (391, 403, 404, 392), (392, 404, 405, 393), (393, 405, 406, 394), (394, 406, 407, 395), (395, 407, 396, 384), (396, 408, 409, 397), (397, 409, 410, 398), (398, 410, 411, 399), (399, 411, 412, 400), (400, 412, 413, 401), (401, 413, 414, 402), (402, 414, 415, 403), (403, 415, 416, 404), (404, 416, 417, 405), (405, 417, 418, 406), (406, 418, 419, 407), (407, 419, 408, 396), (408, 420, 421, 409), (409, 421, 422, 410), (410, 422, 423, 411), (411, 423, 424, 412), (412, 424, 425, 413), (413, 425, 426, 414), (414, 426, 427, 415), (415, 427, 428, 416), (416, 428, 429, 417), (417, 429, 430, 418), (418, 430, 431, 419), (419, 431, 420, 408), (420, 432, 433, 421), (421, 433, 434, 422), (422, 434, 435, 423), (423, 435, 436, 424), (424, 436, 437, 425), (425, 437, 438, 426), (426, 438, 439, 427), (427, 439, 440, 428), (428, 440, 441, 429), (429, 441, 442, 430), (430, 442, 443, 431), (431, 443, 432, 420), (432, 444, 445, 433), (433, 445, 446, 434), (434, 446, 447, 435), (435, 447, 448, 436), (436, 448, 449, 437), (437, 449, 450, 438), (438, 450, 451, 439), (439, 451, 452, 440), (440, 452, 453, 441), (441, 453, 454, 442), (442, 454, 455, 443), (443, 455, 444, 432), (444, 456, 457, 445), (445, 457, 458, 446), (446, 458, 459, 447), (447, 459, 460, 448), (448, 460, 461, 449), (449, 461, 462, 450), (450, 462, 463, 451), (451, 463, 464, 452), (452, 464, 465, 453), (453, 465, 466, 454), (454, 466, 467, 455), (455, 467, 456, 444), (456, 468, 469, 457), (457, 469, 470, 458), (458, 470, 471, 459), (459, 471, 472, 460), (460, 472, 473, 461), (461, 473, 474, 462), (462, 474, 475, 463), (463, 475, 476, 464), (464, 476, 477, 465), (465, 477, 478, 466), (466, 478, 479, 467), (467, 479, 468, 456), (468, 480, 481, 469), (469, 481, 482, 470), (470, 482, 483, 471), (471, 483, 484, 472), (472, 484, 485, 473), (473, 485, 486, 474), (474, 486, 487, 475), (475, 487, 488, 476), (476, 488, 489, 477), (477, 489, 490, 478), (478, 490, 491, 479), (479, 491, 480, 468), (480, 492, 493, 481), (481, 493, 494, 482), (482, 494, 495, 483), (483, 495, 496, 484), (484, 496, 497, 485), (485, 497, 498, 486), (486, 498, 499, 487), (487, 499, 500, 488), (488, 500, 501, 489), (489, 501, 502, 490), (490, 502, 503, 491), (491, 503, 492, 480), (492, 504, 505, 493), (493, 505, 506, 494), (494, 506, 507, 495), (495, 507, 508, 496), (496, 508, 509, 497), (497, 509, 510, 498), (498, 510, 511, 499), (499, 511, 512, 500), (500, 512, 513, 501), (501, 513, 514, 502), (502, 514, 515, 503), (503, 515, 504, 492), (504, 516, 517, 505), (505, 517, 518, 506), (506, 518, 519, 507), (507, 519, 520, 508), (508, 520, 521, 509), (509, 521, 522, 510), (510, 522, 523, 511), (511, 523, 524, 512), (512, 524, 525, 513), (513, 525, 526, 514), (514, 526, 527, 515), (515, 527, 516, 504), (516, 528, 529, 517), (517, 529, 530, 518), (518, 530, 531, 519), (519, 531, 532, 520), (520, 532, 533, 521), (521, 533, 534, 522), (522, 534, 535, 523), (523, 535, 536, 524), (524, 536, 537, 525), (525, 537, 538, 526), (526, 538, 539, 527), (527, 539, 528, 516), (528, 540, 541, 529), (529, 541, 542, 530), (530, 542, 543, 531), (531, 543, 544, 532), (532, 544, 545, 533), (533, 545, 546, 534), (534, 546, 547, 535), (535, 547, 548, 536), (536, 548, 549, 537), (537, 549, 550, 538), (538, 550, 551, 539), (539, 551, 540, 528), (540, 552, 553, 541), (541, 553, 554, 542), (542, 554, 555, 543), (543, 555, 556, 544), (544, 556, 557, 545), (545, 557, 558, 546), (546, 558, 559, 547), (547, 559, 560, 548), (548, 560, 561, 549), (549, 561, 562, 550), (550, 562, 563, 551), (551, 563, 552, 540), (552, 564, 565, 553), (553, 565, 566, 554), (554, 566, 567, 555), (555, 567, 568, 556), (556, 568, 569, 557), (557, 569, 570, 558), (558, 570, 571, 559), (559, 571, 572, 560), (560, 572, 573, 561), (561, 573, 574, 562), (562, 574, 575, 563), (563, 575, 564, 552), (564, 0, 1, 565), (565, 1, 2, 566), (566, 2, 3, 567), (567, 3, 4, 568), (568, 4, 5, 569), (569, 5, 6, 570), (570, 6, 7, 571), (571, 7, 8, 572), (572, 8, 9, 573), (573, 9, 10, 574), (574, 10, 11, 575), (575, 11, 0, 564)])
_uv = me_torus.uv_layers.new(name='UVMap')
_uv.uv.foreach_set('vector', [0.22, 0.2684, 0.2201, 0.2721, 0.2177, 0.2727, 0.2177, 0.2691, 0.2177, 0.2691, 0.2177, 0.2727, 0.2147, 0.2728, 0.2146, 0.2695, 0.2146, 0.2695, 0.2147, 0.2728, 0.2117, 0.2724, 0.2116, 0.2694, 0.2048, 0.2963, 0.2067, 0.2944, 0.2086, 0.2968, 0.207, 0.2985, 0.207, 0.2985, 0.2086, 0.2968, 0.2111, 0.2984, 0.2096, 0.2999, 0.2829, 0.354, 0.2823, 0.3525, 0.2853, 0.352, 0.2859, 0.3534, 0.2594, 0.3245, 0.2607, 0.3264, 0.2584, 0.3272, 0.2571, 0.3253, 0.2571, 0.3253, 0.2584, 0.3272, 0.2558, 0.3289, 0.2544, 0.3267, 0.2544, 0.3267, 0.2558, 0.3289, 0.2537, 0.331, 0.252, 0.3285, 0.2436, 0.2451, 0.2411, 0.2442, 0.2417, 0.2412, 0.2446, 0.2421, 0.2446, 0.2421, 0.2417, 0.2412, 0.2432, 0.2386, 0.2463, 0.2397, 0.2768, 0.2917, 0.2758, 0.2941, 0.2728, 0.2935, 0.2738, 0.2911, 0.2201, 0.2721, 0.2197, 0.2757, 0.2174, 0.2763, 0.2177, 0.2727, 0.2177, 0.2727, 0.2174, 0.2763, 0.2143, 0.2761, 0.2147, 0.2728, 0.2147, 0.2728, 0.2143, 0.2761, 0.2114, 0.2753, 0.2117, 0.2724, 0.2067, 0.2944, 0.2087, 0.2928, 0.2105, 0.2954, 0.2086, 0.2968, 0.2086, 0.2968, 0.2105, 0.2954, 0.2127, 0.2971, 0.2111, 0.2984, 0.2823, 0.3525, 0.2818, 0.3507, 0.2848, 0.3503, 0.2853, 0.352, 0.2607, 0.3264, 0.2621, 0.328, 0.2599, 0.329, 0.2584, 0.3272, 0.2584, 0.3272, 0.2599, 0.329, 0.2575, 0.3308, 0.2558, 0.3289, 0.2558, 0.3289, 0.2575, 0.3308, 0.2556, 0.3332, 0.2537, 0.331, 0.2411, 0.2442, 0.2385, 0.2438, 0.2389, 0.2407, 0.2417, 0.2412, 0.2417, 0.2412, 0.2389, 0.2407, 0.2401, 0.2381, 0.2432, 0.2386, 0.2758, 0.2941, 0.275, 0.2968, 0.2719, 0.2963, 0.2728, 0.2935, 0.2719, 0.2963, 0.2712, 0.2995, 0.2685, 0.3, 0.2693, 0.2969, 0.2174, 0.2763, 0.2166, 0.2796, 0.2136, 0.2792, 0.2143, 0.2761, 0.2143, 0.2761, 0.2136, 0.2792, 0.2108, 0.2781, 0.2114, 0.2753, 0.2087, 0.2928, 0.211, 0.2916, 0.2124, 0.2943, 0.2105, 0.2954, 0.2791, 0.3521, 0.2786, 0.3499, 0.2813, 0.3488, 0.2818, 0.3507, 0.2818, 0.3507, 0.2813, 0.3488, 0.2844, 0.3484, 0.2848, 0.3503, 0.2848, 0.3503, 0.2844, 0.3484, 0.287, 0.3489, 0.2875, 0.3509, 0.2599, 0.329, 0.2616, 0.3304, 0.2594, 0.3325, 0.2575, 0.3308, 0.2575, 0.3308, 0.2594, 0.3325, 0.2577, 0.3351, 0.2556, 0.3332, 0.2385, 0.2438, 0.236, 0.2437, 0.236, 0.2406, 0.2389, 0.2407, 0.2776, 0.2982, 0.277, 0.3011, 0.2743, 0.2999, 0.275, 0.2968, 0.275, 0.2968, 0.2743, 0.2999, 0.2712, 0.2995, 0.2719, 0.2963, 0.2712, 0.2995, 0.2706, 0.3029, 0.268, 0.3033, 0.2685, 0.3, 0.2166, 0.2796, 0.2155, 0.2828, 0.2126, 0.2821, 0.2136, 0.2792, 0.2136, 0.2792, 0.2126, 0.2821, 0.2098, 0.2807, 0.2108, 0.2781, 0.211, 0.2916, 0.2133, 0.2908, 0.2145, 0.2936, 0.2124, 0.2943, 0.2786, 0.3499, 0.2782, 0.3475, 0.2809, 0.3466, 0.2813, 0.3488, 0.2813, 0.3488, 0.2809, 0.3466, 0.284, 0.3463, 0.2844, 0.3484, 0.2844, 0.3484, 0.284, 0.3463, 0.2867, 0.3467, 0.287, 0.3489, 0.2616, 0.3304, 0.2634, 0.3317, 0.2614, 0.3339, 0.2594, 0.3325, 0.2594, 0.3325, 0.2614, 0.3339, 0.26, 0.3367, 0.2577, 0.3351, 0.236, 0.2437, 0.2335, 0.2441, 0.2332, 0.241, 0.236, 0.2406, 0.277, 0.3011, 0.2764, 0.3041, 0.2737, 0.3032, 0.2743, 0.2999, 0.2743, 0.2999, 0.2737, 0.3032, 0.2706, 0.3029, 0.2712, 0.2995, 0.2706, 0.3029, 0.2701, 0.3066, 0.2675, 0.3069, 0.268, 0.3033, 0.2155, 0.2828, 0.2139, 0.2857, 0.2111, 0.2848, 0.2126, 0.2821, 0.2126, 0.2821, 0.2111, 0.2848, 0.2086, 0.283, 0.2098, 0.2807, 0.2133, 0.2908, 0.2158, 0.2903, 0.2166, 0.2933, 0.2145, 0.2936, 0.2782, 0.3475, 0.2779, 0.345, 0.2807, 0.3443, 0.2809, 0.3466, 0.2809, 0.3466, 0.2807, 0.3443, 0.2838, 0.3441, 0.284, 0.3463, 0.284, 0.3463, 0.2838, 0.3441, 0.2864, 0.3444, 0.2867, 0.3467, 0.2634, 0.3317, 0.2652, 0.3326, 0.2635, 0.3349, 0.2614, 0.3339, 0.2614, 0.3339, 0.2635, 0.3349, 0.2624, 0.3379, 0.26, 0.3367, 0.2335, 0.2441, 0.2311, 0.2448, 0.2305, 0.2418, 0.2332, 0.241, 0.2764, 0.3041, 0.276, 0.3074, 0.2732, 0.3068, 0.2737, 0.3032, 0.2737, 0.3032, 0.2732, 0.3068, 0.2701, 0.3066, 0.2706, 0.3029, 0.2701, 0.3066, 0.2699, 0.3104, 0.2673, 0.3106, 0.2675, 0.3069, 0.2139, 0.2857, 0.212, 0.2882, 0.2094, 0.2871, 0.2111, 0.2848, 0.2111, 0.2848, 0.2094, 0.2871, 0.207, 0.2851, 0.2086, 0.283, 0.2158, 0.2903, 0.2183, 0.2903, 0.2188, 0.2932, 0.2166, 0.2933, 0.2779, 0.345, 0.2777, 0.3423, 0.2805, 0.3419, 0.2807, 0.3443, 0.2807, 0.3443, 0.2805, 0.3419, 0.2836, 0.3418, 0.2838, 0.3441, 0.2838, 0.3441, 0.2836, 0.3418, 0.2862, 0.3421, 0.2864, 0.3444, 0.2652, 0.3326, 0.2672, 0.3332, 0.2656, 0.3356, 0.2635, 0.3349, 0.2635, 0.3349, 0.2656, 0.3356, 0.2649, 0.3387, 0.2624, 0.3379, 0.2311, 0.2448, 0.2289, 0.246, 0.228, 0.2431, 0.2305, 0.2418, 0.276, 0.3074, 0.2758, 0.3109, 0.273, 0.3105, 0.2732, 0.3068, 0.2732, 0.3068, 0.273, 0.3105, 0.2699, 0.3104, 0.2701, 0.3066, 0.2699, 0.3104, 0.2698, 0.3143, 0.2672, 0.3144, 0.2673, 0.3106, 0.212, 0.2882, 0.2098, 0.2903, 0.2073, 0.2891, 0.2094, 0.2871, 0.2094, 0.2871, 0.2073, 0.2891, 0.2052, 0.2869, 0.207, 0.2851, 0.207, 0.2851, 0.2052, 0.2869, 0.204, 0.2842, 0.2055, 0.2826, 0.2777, 0.3423, 0.2776, 0.3396, 0.2805, 0.3395, 0.2805, 0.3419, 0.2805, 0.3419, 0.2805, 0.3395, 0.2836, 0.3395, 0.2836, 0.3418, 0.2836, 0.3418, 0.2836, 0.3395, 0.2862, 0.3396, 0.2862, 0.3421, 0.233, 0.25, 0.2314, 0.2512, 0.2289, 0.2498, 0.2307, 0.2485, 0.2307, 0.2485, 0.2289, 0.2498, 0.2269, 0.2475, 0.2289, 0.246, 0.2289, 0.246, 0.2269, 0.2475, 0.2257, 0.2448, 0.228, 0.2431, 0.2758, 0.3109, 0.2757, 0.3144, 0.2729, 0.3143, 0.273, 0.3105, 0.273, 0.3105, 0.2729, 0.3143, 0.2698, 0.3143, 0.2699, 0.3104, 0.2698, 0.3143, 0.2698, 0.3183, 0.2672, 0.3182, 0.2672, 0.3144, 0.1976, 0.3463, 0.1945, 0.3456, 0.1961, 0.3431, 0.199, 0.3438, 0.199, 0.3438, 0.1961, 0.3431, 0.1969, 0.3401, 0.1994, 0.3407, 0.2052, 0.2869, 0.2031, 0.2883, 0.2022, 0.2854, 0.204, 0.2842, 0.2776, 0.3396, 0.2777, 0.3368, 0.2805, 0.337, 0.2805, 0.3395, 0.2805, 0.3395, 0.2805, 0.337, 0.2836, 0.3371, 0.2836, 0.3395, 0.2836, 0.3395, 0.2836, 0.3371, 0.2862, 0.3371, 0.2862, 0.3396, 0.2314, 0.2512, 0.23, 0.2527, 0.2273, 0.2514, 0.2289, 0.2498, 0.2289, 0.2498, 0.2273, 0.2514, 0.225, 0.2493, 0.2269, 0.2475, 0.2478, 0.2941, 0.2453, 0.294, 0.2445, 0.2911, 0.2473, 0.2911, 0.2757, 0.3144, 0.2758, 0.318, 0.273, 0.3181, 0.2729, 0.3143, 0.2729, 0.3143, 0.273, 0.3181, 0.2698, 0.3183, 0.2698, 0.3143, 0.2698, 0.3183, 0.2701, 0.3222, 0.2675, 0.3221, 0.2672, 0.3182, 0.1945, 0.3456, 0.1915, 0.3444, 0.1933, 0.342, 0.1961, 0.3431, 0.1961, 0.3431, 0.1933, 0.342, 0.1944, 0.3392, 0.1969, 0.3401, 0.2031, 0.2883, 0.2009, 0.2894, 0.2002, 0.2864, 0.2022, 0.2854, 0.2777, 0.3368, 0.2779, 0.3341, 0.2807, 0.3345, 0.2805, 0.337, 0.2805, 0.337, 0.2807, 0.3345, 0.2838, 0.3348, 0.2836, 0.3371, 0.2836, 0.3371, 0.2838, 0.3348, 0.2864, 0.3347, 0.2862, 0.3371, 0.23, 0.2527, 0.2287, 0.2544, 0.226, 0.2533, 0.2273, 0.2514, 0.2273, 0.2514, 0.226, 0.2533, 0.2235, 0.2515, 0.225, 0.2493, 0.2453, 0.294, 0.2428, 0.2944, 0.2417, 0.2915, 0.2445, 0.2911, 0.2758, 0.318, 0.276, 0.3215, 0.2732, 0.322, 0.273, 0.3181, 0.273, 0.3181, 0.2732, 0.322, 0.2701, 0.3222, 0.2698, 0.3183, 0.2701, 0.3222, 0.2705, 0.326, 0.2679, 0.3258, 0.2675, 0.3221, 0.1915, 0.3444, 0.1886, 0.3428, 0.1906, 0.3405, 0.1933, 0.342, 0.1933, 0.342, 0.1906, 0.3405, 0.192, 0.3378, 0.1944, 0.3392, 0.2009, 0.2894, 0.1985, 0.29, 0.1981, 0.287, 0.2002, 0.2864, 0.2779, 0.3341, 0.2782, 0.3314, 0.2809, 0.3322, 0.2807, 0.3345, 0.2807, 0.3345, 0.2809, 0.3322, 0.284, 0.3325, 0.2838, 0.3348, 0.2838, 0.3348, 0.284, 0.3325, 0.2867, 0.3323, 0.2864, 0.3347, 0.2287, 0.2544, 0.2277, 0.2563, 0.2248, 0.2554, 0.226, 0.2533, 0.226, 0.2533, 0.2248, 0.2554, 0.2222, 0.2539, 0.2235, 0.2515, 0.2428, 0.2944, 0.2404, 0.2952, 0.239, 0.2924, 0.2417, 0.2915, 0.276, 0.3215, 0.2764, 0.3249, 0.2736, 0.3257, 0.2732, 0.322, 0.2732, 0.322, 0.2736, 0.3257, 0.2705, 0.326, 0.2701, 0.3222, 0.2705, 0.326, 0.271, 0.3296, 0.2684, 0.3293, 0.2679, 0.3258, 0.1886, 0.3428, 0.1858, 0.3407, 0.188, 0.3386, 0.1906, 0.3405, 0.1906, 0.3405, 0.188, 0.3386, 0.1897, 0.3361, 0.192, 0.3378, 0.1985, 0.29, 0.196, 0.2903, 0.1959, 0.2872, 0.1981, 0.287, 0.2782, 0.3314, 0.2786, 0.3288, 0.2813, 0.3299, 0.2809, 0.3322, 0.2809, 0.3322, 0.2813, 0.3299, 0.2844, 0.3303, 0.284, 0.3325, 0.284, 0.3325, 0.2844, 0.3303, 0.287, 0.33, 0.2867, 0.3323, 0.2277, 0.2563, 0.2269, 0.2583, 0.224, 0.2578, 0.2248, 0.2554, 0.2248, 0.2554, 0.224, 0.2578, 0.2212, 0.2566, 0.2222, 0.2539, 0.2404, 0.2952, 0.2382, 0.2964, 0.2365, 0.2937, 0.239, 0.2924, 0.2764, 0.3249, 0.2769, 0.3282, 0.2741, 0.3292, 0.2736, 0.3257, 0.2736, 0.3257, 0.2741, 0.3292, 0.271, 0.3296, 0.2705, 0.326, 0.271, 0.3296, 0.2717, 0.333, 0.2691, 0.3326, 0.2684, 0.3293, 0.1858, 0.3407, 0.1832, 0.3382, 0.1856, 0.3363, 0.188, 0.3386, 0.188, 0.3386, 0.1856, 0.3363, 0.1876, 0.3341, 0.1897, 0.3361, 0.196, 0.2903, 0.1934, 0.2902, 0.1936, 0.2871, 0.1959, 0.2872, 0.2786, 0.3288, 0.2791, 0.3265, 0.2818, 0.3277, 0.2813, 0.3299, 0.2813, 0.3299, 0.2818, 0.3277, 0.2848, 0.3283, 0.2844, 0.3303, 0.2844, 0.3303, 0.2848, 0.3283, 0.2875, 0.3279, 0.287, 0.33, 0.2269, 0.2583, 0.2264, 0.2606, 0.2234, 0.2603, 0.224, 0.2578, 0.224, 0.2578, 0.2234, 0.2603, 0.2205, 0.2594, 0.2212, 0.2566, 0.2382, 0.2964, 0.2361, 0.2979, 0.2342, 0.2955, 0.2365, 0.2937, 0.2769, 0.3282, 0.2775, 0.3312, 0.2748, 0.3325, 0.2741, 0.3292, 0.2741, 0.3292, 0.2748, 0.3325, 0.2717, 0.333, 0.271, 0.3296, 0.181, 0.3393, 0.1786, 0.3364, 0.1809, 0.3354, 0.1832, 0.3382, 0.1832, 0.3382, 0.1809, 0.3354, 0.1835, 0.3337, 0.1856, 0.3363, 0.1856, 0.3363, 0.1835, 0.3337, 0.1857, 0.3317, 0.1876, 0.3341, 0.1934, 0.2902, 0.1907, 0.2897, 0.1913, 0.2867, 0.1936, 0.2871, 0.1936, 0.2871, 0.1913, 0.2867, 0.1926, 0.284, 0.1947, 0.2844, 0.2818, 0.3277, 0.2823, 0.3258, 0.2853, 0.3264, 0.2848, 0.3283, 0.2288, 0.2603, 0.2286, 0.2625, 0.2261, 0.2629, 0.2264, 0.2606, 0.2264, 0.2606, 0.2261, 0.2629, 0.223, 0.2629, 0.2234, 0.2603, 0.2234, 0.2603, 0.223, 0.2629, 0.2201, 0.2624, 0.2205, 0.2594, 0.2361, 0.2979, 0.2342, 0.2998, 0.232, 0.2976, 0.2342, 0.2955, 0.2342, 0.2955, 0.232, 0.2976, 0.2294, 0.2962, 0.2317, 0.2939, 0.2748, 0.3325, 0.2756, 0.3356, 0.2726, 0.3361, 0.2717, 0.333, 0.1786, 0.3364, 0.1765, 0.3332, 0.1789, 0.3323, 0.1809, 0.3354, 0.1809, 0.3354, 0.1789, 0.3323, 0.1816, 0.3308, 0.1835, 0.3337, 0.1835, 0.3337, 0.1816, 0.3308, 0.184, 0.3292, 0.1857, 0.3317, 0.1907, 0.2897, 0.1881, 0.2888, 0.189, 0.2859, 0.1913, 0.2867, 0.1913, 0.2867, 0.189, 0.2859, 0.1906, 0.2833, 0.1926, 0.284, 0.2823, 0.3258, 0.2829, 0.3241, 0.2859, 0.3247, 0.2853, 0.3264, 0.2286, 0.2625, 0.2286, 0.2648, 0.2261, 0.2653, 0.2261, 0.2629, 0.2261, 0.2629, 0.2261, 0.2653, 0.223, 0.2656, 0.223, 0.2629, 0.223, 0.2629, 0.223, 0.2656, 0.2201, 0.2655, 0.2201, 0.2624, 0.2342, 0.2998, 0.2326, 0.302, 0.2302, 0.3001, 0.232, 0.2976, 0.232, 0.2976, 0.2302, 0.3001, 0.2274, 0.2988, 0.2294, 0.2962, 0.2756, 0.3356, 0.2766, 0.3383, 0.2736, 0.3389, 0.2726, 0.3361, 0.1765, 0.3332, 0.1748, 0.3297, 0.1772, 0.3289, 0.1789, 0.3323, 0.1789, 0.3323, 0.1772, 0.3289, 0.18, 0.3277, 0.1816, 0.3308, 0.1816, 0.3308, 0.18, 0.3277, 0.1826, 0.3264, 0.184, 0.3292, 0.1881, 0.2888, 0.1856, 0.2876, 0.1868, 0.2848, 0.189, 0.2859, 0.189, 0.2859, 0.1868, 0.2848, 0.1886, 0.2823, 0.1906, 0.2833, 0.2829, 0.3241, 0.2836, 0.3226, 0.2866, 0.3233, 0.2859, 0.3247, 0.2286, 0.2648, 0.2288, 0.2671, 0.2264, 0.2677, 0.2261, 0.2653, 0.2261, 0.2653, 0.2264, 0.2677, 0.2233, 0.2683, 0.223, 0.2656, 0.223, 0.2656, 0.2233, 0.2683, 0.2204, 0.2686, 0.2201, 0.2655, 0.2326, 0.302, 0.2312, 0.3045, 0.2286, 0.3029, 0.2302, 0.3001, 0.2302, 0.3001, 0.2286, 0.3029, 0.2257, 0.3019, 0.2274, 0.2988, 0.2766, 0.3383, 0.2776, 0.3406, 0.2746, 0.3413, 0.2736, 0.3389, 0.1748, 0.3297, 0.1734, 0.326, 0.1758, 0.3253, 0.1772, 0.3289, 0.1772, 0.3289, 0.1758, 0.3253, 0.1788, 0.3244, 0.18, 0.3277, 0.18, 0.3277, 0.1788, 0.3244, 0.1815, 0.3234, 0.1826, 0.3264, 0.1856, 0.2876, 0.1831, 0.286, 0.1846, 0.2834, 0.1868, 0.2848, 0.1868, 0.2848, 0.1846, 0.2834, 0.1866, 0.2811, 0.1886, 0.2823, 0.1886, 0.2823, 0.1866, 0.2811, 0.1886, 0.2796, 0.1905, 0.2808, 0.2288, 0.2671, 0.2293, 0.2695, 0.2269, 0.2702, 0.2264, 0.2677, 0.2264, 0.2677, 0.2269, 0.2702, 0.2239, 0.271, 0.2233, 0.2683, 0.2233, 0.2683, 0.2239, 0.271, 0.2211, 0.2716, 0.2204, 0.2686, 0.2312, 0.3045, 0.2301, 0.3072, 0.2274, 0.3059, 0.2286, 0.3029, 0.2286, 0.3029, 0.2274, 0.3059, 0.2244, 0.3052, 0.2257, 0.3019, 0.2257, 0.3019, 0.2244, 0.3052, 0.2219, 0.3051, 0.2233, 0.3017, 0.1734, 0.326, 0.1724, 0.3222, 0.1748, 0.3216, 0.1758, 0.3253, 0.1758, 0.3253, 0.1748, 0.3216, 0.1778, 0.3209, 0.1788, 0.3244, 0.1788, 0.3244, 0.1778, 0.3209, 0.1807, 0.3204, 0.1815, 0.3234, 0.1831, 0.286, 0.1808, 0.284, 0.1826, 0.2817, 0.1846, 0.2834, 0.1846, 0.2834, 0.1826, 0.2817, 0.1848, 0.2796, 0.1866, 0.2811, 0.1866, 0.2811, 0.1848, 0.2796, 0.1869, 0.2782, 0.1886, 0.2796, 0.2293, 0.2695, 0.23, 0.2717, 0.2276, 0.2725, 0.2269, 0.2702, 0.2269, 0.2702, 0.2276, 0.2725, 0.2247, 0.2736, 0.2239, 0.271, 0.2239, 0.271, 0.2247, 0.2736, 0.222, 0.2747, 0.2211, 0.2716, 0.2301, 0.3072, 0.2293, 0.3101, 0.2264, 0.3092, 0.2274, 0.3059, 0.2274, 0.3059, 0.2264, 0.3092, 0.2234, 0.3087, 0.2244, 0.3052, 0.2244, 0.3052, 0.2234, 0.3087, 0.2209, 0.3087, 0.2219, 0.3051, 0.1724, 0.3222, 0.1717, 0.3183, 0.1742, 0.3178, 0.1748, 0.3216, 0.1748, 0.3216, 0.1742, 0.3178, 0.1773, 0.3174, 0.1778, 0.3209, 0.1778, 0.3209, 0.1773, 0.3174, 0.1802, 0.3173, 0.1807, 0.3204, 0.1808, 0.284, 0.1787, 0.2818, 0.1808, 0.2797, 0.1826, 0.2817, 0.1826, 0.2817, 0.1808, 0.2797, 0.1832, 0.2778, 0.1848, 0.2796, 0.1848, 0.2796, 0.1832, 0.2778, 0.1853, 0.2765, 0.1869, 0.2782, 0.23, 0.2717, 0.2309, 0.2739, 0.2286, 0.2748, 0.2276, 0.2725, 0.2276, 0.2725, 0.2286, 0.2748, 0.2258, 0.2761, 0.2247, 0.2736, 0.2247, 0.2736, 0.2258, 0.2761, 0.2233, 0.2775, 0.222, 0.2747, 0.2293, 0.3101, 0.2288, 0.3131, 0.2259, 0.3126, 0.2264, 0.3092, 0.2264, 0.3092, 0.2259, 0.3126, 0.2228, 0.3124, 0.2234, 0.3087, 0.2234, 0.3087, 0.2228, 0.3124, 0.2203, 0.3125, 0.2209, 0.3087, 0.1717, 0.3183, 0.1715, 0.3144, 0.174, 0.314, 0.1742, 0.3178, 0.1742, 0.3178, 0.174, 0.314, 0.1771, 0.3139, 0.1773, 0.3174, 0.1773, 0.3174, 0.1771, 0.3139, 0.18, 0.3142, 0.1802, 0.3173, 0.1787, 0.2818, 0.1768, 0.2793, 0.1791, 0.2776, 0.1808, 0.2797, 0.1808, 0.2797, 0.1791, 0.2776, 0.1817, 0.2759, 0.1832, 0.2778, 0.1832, 0.2778, 0.1817, 0.2759, 0.1839, 0.2747, 0.1853, 0.2765, 0.2309, 0.2739, 0.2321, 0.2759, 0.2298, 0.2769, 0.2286, 0.2748, 0.2286, 0.2748, 0.2298, 0.2769, 0.2272, 0.2785, 0.2258, 0.2761, 0.2258, 0.2761, 0.2272, 0.2785, 0.2248, 0.2803, 0.2233, 0.2775, 0.2288, 0.3131, 0.2286, 0.3163, 0.2257, 0.3161, 0.2259, 0.3126, 0.2259, 0.3126, 0.2257, 0.3161, 0.2226, 0.3162, 0.2228, 0.3124, 0.2228, 0.3124, 0.2226, 0.3162, 0.2201, 0.3164, 0.2203, 0.3125, 0.1715, 0.3144, 0.1717, 0.3106, 0.1742, 0.3103, 0.174, 0.314, 0.174, 0.314, 0.1742, 0.3103, 0.1773, 0.3105, 0.1771, 0.3139, 0.1771, 0.3139, 0.1773, 0.3105, 0.1802, 0.3111, 0.18, 0.3142, 0.1768, 0.2793, 0.1751, 0.2766, 0.1777, 0.2752, 0.1791, 0.2776, 0.1791, 0.2776, 0.1777, 0.2752, 0.1804, 0.2738, 0.1817, 0.2759, 0.1817, 0.2759, 0.1804, 0.2738, 0.1826, 0.2726, 0.1839, 0.2747, 0.2321, 0.2759, 0.2335, 0.2778, 0.2312, 0.2789, 0.2298, 0.2769, 0.2298, 0.2769, 0.2312, 0.2789, 0.2287, 0.2807, 0.2272, 0.2785, 0.2272, 0.2785, 0.2287, 0.2807, 0.2266, 0.2827, 0.2248, 0.2803, 0.2286, 0.3163, 0.2288, 0.3194, 0.2259, 0.3196, 0.2257, 0.3161, 0.2257, 0.3161, 0.2259, 0.3196, 0.2228, 0.32, 0.2226, 0.3162, 0.2226, 0.3162, 0.2228, 0.32, 0.2203, 0.3203, 0.2201, 0.3164, 0.1717, 0.3106, 0.1724, 0.3069, 0.1748, 0.3067, 0.1742, 0.3103, 0.1742, 0.3103, 0.1748, 0.3067, 0.1778, 0.3071, 0.1773, 0.3105, 0.1773, 0.3105, 0.1778, 0.3071, 0.1807, 0.3081, 0.1802, 0.3111, 0.1751, 0.2766, 0.1738, 0.2738, 0.1765, 0.2727, 0.1777, 0.2752, 0.1777, 0.2752, 0.1765, 0.2727, 0.1793, 0.2715, 0.1804, 0.2738, 0.1804, 0.2738, 0.1793, 0.2715, 0.1816, 0.2705, 0.1826, 0.2726, 0.2335, 0.2778, 0.235, 0.2795, 0.2328, 0.2806, 0.2312, 0.2789, 0.2312, 0.2789, 0.2328, 0.2806, 0.2305, 0.2826, 0.2287, 0.2807, 0.2287, 0.2807, 0.2305, 0.2826, 0.2286, 0.285, 0.2266, 0.2827, 0.2288, 0.3194, 0.2293, 0.3225, 0.2264, 0.3232, 0.2259, 0.3196, 0.2259, 0.3196, 0.2264, 0.3232, 0.2234, 0.3238, 0.2228, 0.32, 0.2228, 0.32, 0.2234, 0.3238, 0.2209, 0.3242, 0.2203, 0.3203, 0.1724, 0.3069, 0.1734, 0.3034, 0.1758, 0.3033, 0.1748, 0.3067, 0.1748, 0.3067, 0.1758, 0.3033, 0.1788, 0.304, 0.1778, 0.3071, 0.1778, 0.3071, 0.1788, 0.304, 0.1815, 0.3053, 0.1807, 0.3081, 0.1738, 0.2738, 0.1727, 0.2708, 0.1755, 0.2701, 0.1765, 0.2727, 0.1765, 0.2727, 0.1755, 0.2701, 0.1785, 0.2692, 0.1793, 0.2715, 0.1793, 0.2715, 0.1785, 0.2692, 0.1808, 0.2683, 0.1816, 0.2705, 0.235, 0.2795, 0.2366, 0.2809, 0.2345, 0.2821, 0.2328, 0.2806, 0.2328, 0.2806, 0.2345, 0.2821, 0.2324, 0.2843, 0.2305, 0.2826, 0.2305, 0.2826, 0.2324, 0.2843, 0.2309, 0.2869, 0.2286, 0.285, 0.2293, 0.3225, 0.2301, 0.3256, 0.2274, 0.3266, 0.2264, 0.3232, 0.2264, 0.3232, 0.2274, 0.3266, 0.2244, 0.3275, 0.2234, 0.3238, 0.2234, 0.3238, 0.2244, 0.3275, 0.2219, 0.328, 0.2209, 0.3242, 0.1734, 0.3034, 0.1748, 0.3001, 0.1772, 0.3001, 0.1758, 0.3033, 0.1758, 0.3033, 0.1772, 0.3001, 0.18, 0.301, 0.1788, 0.304, 0.1788, 0.304, 0.18, 0.301, 0.1826, 0.3027, 0.1815, 0.3053, 0.1727, 0.2708, 0.172, 0.2678, 0.1749, 0.2675, 0.1755, 0.2701, 0.1755, 0.2701, 0.1749, 0.2675, 0.1779, 0.2668, 0.1785, 0.2692, 0.1785, 0.2692, 0.1779, 0.2668, 0.1803, 0.266, 0.1808, 0.2683, 0.2366, 0.2809, 0.2384, 0.2821, 0.2364, 0.2834, 0.2345, 0.2821, 0.2345, 0.2821, 0.2364, 0.2834, 0.2345, 0.2857, 0.2324, 0.2843, 0.2324, 0.2843, 0.2345, 0.2857, 0.2332, 0.2885, 0.2309, 0.2869, 0.2301, 0.3256, 0.2312, 0.3285, 0.2286, 0.3299, 0.2274, 0.3266, 0.2274, 0.3266, 0.2286, 0.3299, 0.2257, 0.331, 0.2244, 0.3275, 0.2244, 0.3275, 0.2257, 0.331, 0.2233, 0.3317, 0.2219, 0.328, 0.1748, 0.3001, 0.1765, 0.2971, 0.1789, 0.2972, 0.1772, 0.3001, 0.1772, 0.3001, 0.1789, 0.2972, 0.1816, 0.2984, 0.18, 0.301, 0.18, 0.301, 0.1816, 0.2984, 0.184, 0.3003, 0.1826, 0.3027, 0.172, 0.2678, 0.1716, 0.2647, 0.1745, 0.2648, 0.1749, 0.2675, 0.1749, 0.2675, 0.1745, 0.2648, 0.1776, 0.2644, 0.1779, 0.2668, 0.1779, 0.2668, 0.1776, 0.2644, 0.18, 0.2637, 0.1803, 0.266, 0.2384, 0.2821, 0.2402, 0.283, 0.2383, 0.2843, 0.2364, 0.2834, 0.2364, 0.2834, 0.2383, 0.2843, 0.2367, 0.2868, 0.2345, 0.2857, 0.2345, 0.2857, 0.2367, 0.2868, 0.2357, 0.2897, 0.2332, 0.2885, 0.2312, 0.3285, 0.2326, 0.3312, 0.2302, 0.3329, 0.2286, 0.3299, 0.2286, 0.3299, 0.2302, 0.3329, 0.2274, 0.3344, 0.2257, 0.331, 0.2257, 0.331, 0.2274, 0.3344, 0.2251, 0.3351, 0.2233, 0.3317, 0.2743, 0.2883, 0.2733, 0.2859, 0.2763, 0.2853, 0.2773, 0.2877, 0.1789, 0.2972, 0.1809, 0.2947, 0.1835, 0.296, 0.1816, 0.2984, 0.1816, 0.2984, 0.1835, 0.296, 0.1857, 0.2983, 0.184, 0.3003, 0.1716, 0.2647, 0.1715, 0.2617, 0.1745, 0.2622, 0.1745, 0.2648, 0.1745, 0.2648, 0.1745, 0.2622, 0.1776, 0.2621, 0.1776, 0.2644, 0.1776, 0.2644, 0.1776, 0.2621, 0.1799, 0.2615, 0.18, 0.2637, 0.2859, 0.2917, 0.2853, 0.2932, 0.2823, 0.2926, 0.2829, 0.2911, 0.2383, 0.2843, 0.2403, 0.285, 0.2389, 0.2875, 0.2367, 0.2868, 0.2367, 0.2868, 0.2389, 0.2875, 0.2382, 0.2906, 0.2357, 0.2897, 0.2326, 0.3312, 0.2342, 0.3337, 0.232, 0.3358, 0.2302, 0.3329, 0.2302, 0.3329, 0.232, 0.3358, 0.2294, 0.3374, 0.2274, 0.3344, 0.2274, 0.3344, 0.2294, 0.3374, 0.2271, 0.3382, 0.2251, 0.3351, 0.2733, 0.2859, 0.2724, 0.283, 0.2755, 0.2826, 0.2763, 0.2853, 0.1809, 0.2947, 0.1832, 0.2925, 0.1856, 0.2941, 0.1835, 0.296, 0.1835, 0.296, 0.1856, 0.2941, 0.1876, 0.2965, 0.1857, 0.2983, 0.1715, 0.2617, 0.1718, 0.2588, 0.1747, 0.2596, 0.1745, 0.2622, 0.1745, 0.2622, 0.1747, 0.2596, 0.1778, 0.2598, 0.1776, 0.2621, 0.1776, 0.2621, 0.1778, 0.2598, 0.1801, 0.2593, 0.1799, 0.2615, 0.2853, 0.2932, 0.2848, 0.2949, 0.2818, 0.2944, 0.2823, 0.2926, 0.2403, 0.285, 0.2423, 0.2854, 0.2411, 0.2879, 0.2389, 0.2875, 0.2389, 0.2875, 0.2411, 0.2879, 0.2408, 0.2911, 0.2382, 0.2906, 0.2342, 0.3337, 0.2361, 0.336, 0.2342, 0.3383, 0.232, 0.3358, 0.232, 0.3358, 0.2342, 0.3383, 0.2317, 0.3401, 0.2294, 0.3374, 0.2294, 0.3374, 0.2317, 0.3401, 0.2295, 0.341, 0.2271, 0.3382, 0.2724, 0.283, 0.2716, 0.2799, 0.2747, 0.2795, 0.2755, 0.2826, 0.2755, 0.2826, 0.2747, 0.2795, 0.2775, 0.2783, 0.2781, 0.2812, 0.1856, 0.2941, 0.188, 0.2925, 0.1897, 0.2951, 0.1876, 0.2965, 0.1718, 0.2588, 0.1724, 0.2561, 0.1753, 0.2572, 0.1747, 0.2596, 0.1747, 0.2596, 0.1753, 0.2572, 0.1783, 0.2576, 0.1778, 0.2598, 0.2875, 0.2943, 0.287, 0.2962, 0.2844, 0.2967, 0.2848, 0.2949, 0.2848, 0.2949, 0.2844, 0.2967, 0.2813, 0.2964, 0.2818, 0.2944, 0.2818, 0.2944, 0.2813, 0.2964, 0.2786, 0.2952, 0.2791, 0.293, 0.2411, 0.2879, 0.2433, 0.288, 0.2433, 0.2911, 0.2408, 0.2911, 0.2361, 0.336, 0.2382, 0.3379, 0.2365, 0.3405, 0.2342, 0.3383, 0.2342, 0.3383, 0.2365, 0.3405, 0.2343, 0.3425, 0.2317, 0.3401, 0.2697, 0.2825, 0.269, 0.2794, 0.2716, 0.2799, 0.2724, 0.283, 0.2716, 0.2799, 0.2711, 0.2765, 0.2742, 0.2762, 0.2747, 0.2795, 0.2747, 0.2795, 0.2742, 0.2762, 0.2769, 0.2752, 0.2775, 0.2783, 0.188, 0.2925, 0.1906, 0.2913, 0.192, 0.2941, 0.1897, 0.2951, 0.1724, 0.2561, 0.1734, 0.2535, 0.1761, 0.255, 0.1753, 0.2572, 0.1753, 0.2572, 0.1761, 0.255, 0.179, 0.2556, 0.1783, 0.2576, 0.287, 0.2962, 0.2867, 0.2984, 0.284, 0.2988, 0.2844, 0.2967, 0.2844, 0.2967, 0.284, 0.2988, 0.2809, 0.2985, 0.2813, 0.2964, 0.2813, 0.2964, 0.2809, 0.2985, 0.2782, 0.2976, 0.2786, 0.2952, 0.2433, 0.288, 0.2455, 0.2877, 0.2458, 0.2908, 0.2433, 0.2911, 0.2382, 0.3379, 0.2404, 0.3395, 0.239, 0.3423, 0.2365, 0.3405, 0.2365, 0.3405, 0.239, 0.3423, 0.237, 0.3444, 0.2343, 0.3425, 0.269, 0.2794, 0.2684, 0.2761, 0.2711, 0.2765, 0.2716, 0.2799, 0.2711, 0.2765, 0.2706, 0.2728, 0.2737, 0.2726, 0.2742, 0.2762, 0.2742, 0.2762, 0.2737, 0.2726, 0.2765, 0.2719, 0.2769, 0.2752, 0.1906, 0.2913, 0.1933, 0.2906, 0.1944, 0.2934, 0.192, 0.2941, 0.1734, 0.2535, 0.1747, 0.2511, 0.1772, 0.2529, 0.1761, 0.255, 0.1761, 0.255, 0.1772, 0.2529, 0.18, 0.2538, 0.179, 0.2556, 0.2867, 0.2984, 0.2864, 0.3007, 0.2838, 0.301, 0.284, 0.2988, 0.284, 0.2988, 0.2838, 0.301, 0.2807, 0.3008, 0.2809, 0.2985, 0.2809, 0.2985, 0.2807, 0.3008, 0.2779, 0.3002, 0.2782, 0.2976, 0.2455, 0.2877, 0.2476, 0.287, 0.2482, 0.29, 0.2458, 0.2908, 0.2404, 0.3395, 0.2428, 0.3407, 0.2417, 0.3436, 0.239, 0.3423, 0.239, 0.3423, 0.2417, 0.3436, 0.2399, 0.3459, 0.237, 0.3444, 0.2684, 0.2761, 0.268, 0.2725, 0.2706, 0.2728, 0.2711, 0.2765, 0.2706, 0.2728, 0.2703, 0.269, 0.2735, 0.2689, 0.2737, 0.2726, 0.2737, 0.2726, 0.2735, 0.2689, 0.2763, 0.2685, 0.2765, 0.2719, 0.1933, 0.2906, 0.1961, 0.2903, 0.1969, 0.2932, 0.1944, 0.2934, 0.1747, 0.2511, 0.1762, 0.249, 0.1786, 0.2511, 0.1772, 0.2529, 0.1772, 0.2529, 0.1786, 0.2511, 0.1812, 0.2521, 0.18, 0.2538, 0.2864, 0.3007, 0.2862, 0.3031, 0.2836, 0.3033, 0.2838, 0.301, 0.2838, 0.301, 0.2836, 0.3033, 0.2805, 0.3032, 0.2807, 0.3008, 0.2807, 0.3008, 0.2805, 0.3032, 0.2777, 0.3028, 0.2779, 0.3002, 0.2476, 0.287, 0.2495, 0.286, 0.2504, 0.2889, 0.2482, 0.29, 0.2428, 0.3407, 0.2453, 0.3416, 0.2445, 0.3446, 0.2417, 0.3436, 0.2417, 0.3436, 0.2445, 0.3446, 0.2429, 0.347, 0.2399, 0.3459, 0.268, 0.2725, 0.2678, 0.2688, 0.2703, 0.269, 0.2706, 0.2728, 0.2703, 0.269, 0.2702, 0.2651, 0.2734, 0.2651, 0.2735, 0.2689, 0.2735, 0.2689, 0.2734, 0.2651, 0.2762, 0.265, 0.2763, 0.2685, 0.1961, 0.2903, 0.199, 0.2905, 0.1994, 0.2934, 0.1969, 0.2932, 0.1762, 0.249, 0.178, 0.2473, 0.1802, 0.2495, 0.1786, 0.2511, 0.1786, 0.2511, 0.1802, 0.2495, 0.1827, 0.2508, 0.1812, 0.2521, 0.2862, 0.3031, 0.2862, 0.3055, 0.2836, 0.3056, 0.2836, 0.3033, 0.2836, 0.3033, 0.2836, 0.3056, 0.2805, 0.3057, 0.2805, 0.3032, 0.2805, 0.3032, 0.2805, 0.3057, 0.2776, 0.3056, 0.2777, 0.3028, 0.2495, 0.286, 0.2513, 0.2847, 0.2524, 0.2874, 0.2504, 0.2889, 0.2453, 0.3416, 0.2478, 0.342, 0.2473, 0.3451, 0.2445, 0.3446, 0.2445, 0.3446, 0.2473, 0.3451, 0.2459, 0.3475, 0.2429, 0.347, 0.2678, 0.2688, 0.2677, 0.265, 0.2702, 0.2651, 0.2703, 0.269, 0.2702, 0.2651, 0.2703, 0.2611, 0.2734, 0.2612, 0.2734, 0.2651, 0.2734, 0.2651, 0.2734, 0.2612, 0.2763, 0.2614, 0.2762, 0.265, 0.1768, 0.2446, 0.1791, 0.243, 0.1801, 0.2458, 0.178, 0.2473, 0.2165, 0.3379, 0.214, 0.3371, 0.2151, 0.3341, 0.2173, 0.3349, 0.2173, 0.3349, 0.2151, 0.3341, 0.2169, 0.3318, 0.2188, 0.3325, 0.2862, 0.3055, 0.2862, 0.308, 0.2836, 0.308, 0.2836, 0.3056, 0.2836, 0.3056, 0.2836, 0.308, 0.2805, 0.3081, 0.2805, 0.3057, 0.2805, 0.3057, 0.2805, 0.3081, 0.2777, 0.3083, 0.2776, 0.3056, 0.2672, 0.294, 0.265, 0.294, 0.2641, 0.2911, 0.2666, 0.2911, 0.2524, 0.2874, 0.2543, 0.2855, 0.2566, 0.2876, 0.2545, 0.2897, 0.2545, 0.2897, 0.2566, 0.2876, 0.2592, 0.2889, 0.257, 0.2911, 0.2677, 0.265, 0.2677, 0.2611, 0.2703, 0.2611, 0.2702, 0.2651, 0.2703, 0.2611, 0.2706, 0.2572, 0.2737, 0.2574, 0.2734, 0.2612, 0.2734, 0.2612, 0.2737, 0.2574, 0.2765, 0.2579, 0.2763, 0.2614, 0.1791, 0.243, 0.1816, 0.2418, 0.1823, 0.2448, 0.1801, 0.2458, 0.214, 0.3371, 0.2116, 0.3359, 0.213, 0.3331, 0.2151, 0.3341, 0.2151, 0.3341, 0.213, 0.3331, 0.215, 0.3309, 0.2169, 0.3318, 0.2862, 0.308, 0.2864, 0.3105, 0.2838, 0.3104, 0.2836, 0.308, 0.2836, 0.308, 0.2838, 0.3104, 0.2807, 0.3106, 0.2805, 0.3081, 0.2805, 0.3081, 0.2807, 0.3106, 0.2779, 0.3111, 0.2777, 0.3083, 0.265, 0.294, 0.2628, 0.2944, 0.2617, 0.2915, 0.2641, 0.2911, 0.2543, 0.2855, 0.2558, 0.2833, 0.2583, 0.2852, 0.2566, 0.2876, 0.2566, 0.2876, 0.2583, 0.2852, 0.2611, 0.2862, 0.2592, 0.2889, 0.2677, 0.2611, 0.268, 0.2573, 0.2706, 0.2572, 0.2703, 0.2611, 0.2706, 0.2572, 0.271, 0.2534, 0.2741, 0.2537, 0.2737, 0.2574, 0.2737, 0.2574, 0.2741, 0.2537, 0.2768, 0.2545, 0.2765, 0.2579, 0.1816, 0.2418, 0.1843, 0.241, 0.1847, 0.2441, 0.1823, 0.2448, 0.2116, 0.3359, 0.2094, 0.3343, 0.211, 0.3317, 0.213, 0.3331, 0.213, 0.3331, 0.211, 0.3317, 0.2132, 0.3297, 0.215, 0.3309, 0.2864, 0.3105, 0.2867, 0.3128, 0.284, 0.3126, 0.2838, 0.3104, 0.2838, 0.3104, 0.284, 0.3126, 0.2809, 0.313, 0.2807, 0.3106, 0.2807, 0.3106, 0.2809, 0.313, 0.2782, 0.3137, 0.2779, 0.3111, 0.2628, 0.2944, 0.2608, 0.2951, 0.2593, 0.2924, 0.2617, 0.2915, 0.2558, 0.2833, 0.2571, 0.2809, 0.2598, 0.2825, 0.2583, 0.2852, 0.2583, 0.2852, 0.2598, 0.2825, 0.2627, 0.2833, 0.2611, 0.2862, 0.268, 0.2573, 0.2683, 0.2536, 0.271, 0.2534, 0.2706, 0.2572, 0.271, 0.2534, 0.2715, 0.2498, 0.2746, 0.2502, 0.2741, 0.2537, 0.2741, 0.2537, 0.2746, 0.2502, 0.2773, 0.2512, 0.2768, 0.2545, 0.1843, 0.241, 0.1872, 0.2407, 0.1873, 0.2438, 0.1847, 0.2441, 0.2094, 0.3343, 0.2072, 0.3324, 0.2092, 0.3301, 0.211, 0.3317, 0.211, 0.3317, 0.2092, 0.3301, 0.2116, 0.3282, 0.2132, 0.3297, 0.2867, 0.3128, 0.287, 0.3151, 0.2844, 0.3148, 0.284, 0.3126, 0.284, 0.3126, 0.2844, 0.3148, 0.2813, 0.3152, 0.2809, 0.313, 0.2809, 0.313, 0.2813, 0.3152, 0.2786, 0.3163, 0.2782, 0.3137, 0.2608, 0.2951, 0.2588, 0.2962, 0.2571, 0.2936, 0.2593, 0.2924, 0.2571, 0.2809, 0.2581, 0.2783, 0.2609, 0.2795, 0.2598, 0.2825, 0.2598, 0.2825, 0.2609, 0.2795, 0.2639, 0.28, 0.2627, 0.2833, 0.2683, 0.2536, 0.2689, 0.2501, 0.2715, 0.2498, 0.271, 0.2534, 0.2715, 0.2498, 0.2722, 0.2464, 0.2753, 0.2469, 0.2746, 0.2502, 0.2746, 0.2502, 0.2753, 0.2469, 0.278, 0.2481, 0.2773, 0.2512, 0.1872, 0.2407, 0.1901, 0.2408, 0.1899, 0.2439, 0.1873, 0.2438, 0.2072, 0.3324, 0.2053, 0.3302, 0.2075, 0.3281, 0.2092, 0.3301, 0.2092, 0.3301, 0.2075, 0.3281, 0.2101, 0.3264, 0.2116, 0.3282, 0.287, 0.3151, 0.2875, 0.3173, 0.2848, 0.3169, 0.2844, 0.3148, 0.2844, 0.3148, 0.2848, 0.3169, 0.2818, 0.3174, 0.2813, 0.3152, 0.2813, 0.3152, 0.2818, 0.3174, 0.2791, 0.3187, 0.2786, 0.3163, 0.2588, 0.2962, 0.257, 0.2976, 0.255, 0.2952, 0.2571, 0.2936, 0.2581, 0.2783, 0.2588, 0.2754, 0.2617, 0.2763, 0.2609, 0.2795, 0.2609, 0.2795, 0.2617, 0.2763, 0.2648, 0.2766, 0.2639, 0.28, 0.2689, 0.2501, 0.2696, 0.2468, 0.2722, 0.2464, 0.2715, 0.2498, 0.2722, 0.2464, 0.2731, 0.2432, 0.2761, 0.2438, 0.2753, 0.2469, 0.1912, 0.2381, 0.1944, 0.2387, 0.1931, 0.2413, 0.1901, 0.2408, 0.1901, 0.2408, 0.1931, 0.2413, 0.1925, 0.2444, 0.1899, 0.2439, 0.2053, 0.3302, 0.2036, 0.3277, 0.206, 0.326, 0.2075, 0.3281, 0.2075, 0.3281, 0.206, 0.326, 0.2087, 0.3245, 0.2101, 0.3264, 0.2101, 0.3264, 0.2087, 0.3245, 0.2111, 0.3237, 0.2123, 0.3256, 0.2848, 0.3169, 0.2853, 0.3187, 0.2823, 0.3193, 0.2818, 0.3174, 0.2594, 0.2992, 0.258, 0.3007, 0.2554, 0.2992, 0.257, 0.2976, 0.257, 0.2976, 0.2554, 0.2992, 0.2532, 0.2971, 0.255, 0.2952, 0.2588, 0.2754, 0.2592, 0.2724, 0.2621, 0.2729, 0.2617, 0.2763, 0.2617, 0.2763, 0.2621, 0.2729, 0.2652, 0.2729, 0.2648, 0.2766, 0.2648, 0.2766, 0.2652, 0.2729, 0.2676, 0.2725, 0.2672, 0.2763, 0.2731, 0.2432, 0.2741, 0.2405, 0.2771, 0.2411, 0.2761, 0.2438, 0.1944, 0.2387, 0.1976, 0.2398, 0.196, 0.2423, 0.1931, 0.2413, 0.1931, 0.2413, 0.196, 0.2423, 0.1951, 0.2453, 0.1925, 0.2444, 0.2036, 0.3277, 0.2022, 0.325, 0.2047, 0.3236, 0.206, 0.326, 0.206, 0.326, 0.2047, 0.3236, 0.2076, 0.3224, 0.2087, 0.3245, 0.2087, 0.3245, 0.2076, 0.3224, 0.21, 0.3217, 0.2111, 0.3237, 0.2853, 0.3187, 0.2859, 0.3204, 0.2829, 0.3211, 0.2823, 0.3193, 0.258, 0.3007, 0.2567, 0.3024, 0.254, 0.3012, 0.2554, 0.2992, 0.2554, 0.2992, 0.254, 0.3012, 0.2515, 0.2993, 0.2532, 0.2971, 0.2592, 0.2724, 0.2592, 0.2694, 0.2621, 0.2694, 0.2621, 0.2729, 0.2621, 0.2729, 0.2621, 0.2694, 0.2652, 0.2692, 0.2652, 0.2729, 0.2652, 0.2729, 0.2652, 0.2692, 0.2677, 0.2687, 0.2676, 0.2725, 0.2741, 0.2405, 0.2751, 0.2381, 0.2781, 0.2388, 0.2771, 0.2411, 0.1976, 0.2398, 0.2007, 0.2413, 0.1989, 0.2438, 0.196, 0.2423, 0.196, 0.2423, 0.1989, 0.2438, 0.1977, 0.2465, 0.1951, 0.2453, 0.2022, 0.325, 0.201, 0.3221, 0.2037, 0.321, 0.2047, 0.3236, 0.2047, 0.3236, 0.2037, 0.321, 0.2067, 0.3201, 0.2076, 0.3224, 0.2076, 0.3224, 0.2067, 0.3201, 0.2091, 0.3195, 0.21, 0.3217, 0.2859, 0.3204, 0.2866, 0.3218, 0.2836, 0.3226, 0.2829, 0.3211, 0.2567, 0.3024, 0.2557, 0.3044, 0.2528, 0.3034, 0.254, 0.3012, 0.254, 0.3012, 0.2528, 0.3034, 0.2502, 0.3018, 0.2515, 0.2993, 0.2592, 0.2694, 0.2589, 0.2663, 0.2618, 0.266, 0.2621, 0.2694, 0.2621, 0.2694, 0.2618, 0.266, 0.2648, 0.2654, 0.2652, 0.2692, 0.2652, 0.2692, 0.2648, 0.2654, 0.2673, 0.2648, 0.2677, 0.2687, 0.2026, 0.2398, 0.2056, 0.2418, 0.2036, 0.2433, 0.2007, 0.2413, 0.2007, 0.2413, 0.2036, 0.2433, 0.2016, 0.2456, 0.1989, 0.2438, 0.1989, 0.2438, 0.2016, 0.2456, 0.2001, 0.2482, 0.1977, 0.2465, 0.201, 0.3221, 0.2002, 0.3191, 0.203, 0.3184, 0.2037, 0.321, 0.2037, 0.321, 0.203, 0.3184, 0.206, 0.3177, 0.2067, 0.3201, 0.2067, 0.3201, 0.206, 0.3177, 0.2085, 0.3173, 0.2091, 0.3195, 0.2581, 0.3045, 0.2573, 0.3065, 0.2548, 0.3065, 0.2557, 0.3044, 0.2557, 0.3044, 0.2548, 0.3065, 0.2518, 0.3058, 0.2528, 0.3034, 0.2528, 0.3034, 0.2518, 0.3058, 0.2491, 0.3045, 0.2502, 0.3018, 0.2589, 0.2663, 0.2582, 0.2632, 0.261, 0.2625, 0.2618, 0.266, 0.2618, 0.266, 0.261, 0.2625, 0.264, 0.2617, 0.2648, 0.2654, 0.2648, 0.2654, 0.264, 0.2617, 0.2665, 0.261, 0.2673, 0.2648, 0.2056, 0.2418, 0.2085, 0.2442, 0.2064, 0.2456, 0.2036, 0.2433, 0.2036, 0.2433, 0.2064, 0.2456, 0.2042, 0.2478, 0.2016, 0.2456, 0.2016, 0.2456, 0.2042, 0.2478, 0.2024, 0.2501, 0.2001, 0.2482, 0.2002, 0.3191, 0.1996, 0.316, 0.2025, 0.3157, 0.203, 0.3184, 0.203, 0.3184, 0.2025, 0.3157, 0.2056, 0.3153, 0.206, 0.3177, 0.206, 0.3177, 0.2056, 0.3153, 0.2081, 0.3149, 0.2085, 0.3173, 0.2573, 0.3065, 0.2567, 0.3087, 0.2542, 0.3088, 0.2548, 0.3065, 0.2548, 0.3065, 0.2542, 0.3088, 0.2512, 0.3083, 0.2518, 0.3058, 0.2518, 0.3058, 0.2512, 0.3083, 0.2483, 0.3074, 0.2491, 0.3045, 0.2582, 0.2632, 0.2573, 0.2602, 0.26, 0.2591, 0.261, 0.2625, 0.261, 0.2625, 0.26, 0.2591, 0.2629, 0.258, 0.264, 0.2617, 0.264, 0.2617, 0.2629, 0.258, 0.2653, 0.2572, 0.2665, 0.261, 0.2085, 0.2442, 0.2112, 0.247, 0.209, 0.2483, 0.2064, 0.2456, 0.2064, 0.2456, 0.209, 0.2483, 0.2066, 0.2503, 0.2042, 0.2478, 0.2042, 0.2478, 0.2066, 0.2503, 0.2045, 0.2523, 0.2024, 0.2501, 0.1996, 0.316, 0.1994, 0.3128, 0.2023, 0.3129, 0.2025, 0.3157, 0.2025, 0.3157, 0.2023, 0.3129, 0.2054, 0.3128, 0.2056, 0.3153, 0.2056, 0.3153, 0.2054, 0.3128, 0.2079, 0.3126, 0.2081, 0.3149, 0.2567, 0.3087, 0.2564, 0.311, 0.2539, 0.3112, 0.2542, 0.3088, 0.2542, 0.3088, 0.2539, 0.3112, 0.2508, 0.311, 0.2512, 0.3083, 0.2512, 0.3083, 0.2508, 0.311, 0.2479, 0.3105, 0.2483, 0.3074, 0.2573, 0.2602, 0.256, 0.2573, 0.2585, 0.2559, 0.26, 0.2591, 0.26, 0.2591, 0.2585, 0.2559, 0.2613, 0.2545, 0.2629, 0.258, 0.2629, 0.258, 0.2613, 0.2545, 0.2637, 0.2536, 0.2653, 0.2572, 0.2112, 0.247, 0.2135, 0.2501, 0.2113, 0.2513, 0.209, 0.2483, 0.209, 0.2483, 0.2113, 0.2513, 0.2087, 0.253, 0.2066, 0.2503, 0.2066, 0.2503, 0.2087, 0.253, 0.2064, 0.2548, 0.2045, 0.2523, 0.1994, 0.3128, 0.1996, 0.3097, 0.2024, 0.3102, 0.2023, 0.3129, 0.2023, 0.3129, 0.2024, 0.3102, 0.2055, 0.3104, 0.2054, 0.3128, 0.2054, 0.3128, 0.2055, 0.3104, 0.208, 0.3102, 0.2079, 0.3126, 0.2564, 0.311, 0.2563, 0.3133, 0.2538, 0.3136, 0.2539, 0.3112, 0.2539, 0.3112, 0.2538, 0.3136, 0.2507, 0.3137, 0.2508, 0.311, 0.2508, 0.311, 0.2507, 0.3137, 0.2478, 0.3136, 0.2479, 0.3105, 0.256, 0.2573, 0.2545, 0.2546, 0.2568, 0.2528, 0.2585, 0.2559, 0.2585, 0.2559, 0.2568, 0.2528, 0.2595, 0.2512, 0.2613, 0.2545, 0.2613, 0.2545, 0.2595, 0.2512, 0.2617, 0.2502, 0.2637, 0.2536, 0.2135, 0.2501, 0.2156, 0.2535, 0.2133, 0.2546, 0.2113, 0.2513, 0.2113, 0.2513, 0.2133, 0.2546, 0.2106, 0.2561, 0.2087, 0.253, 0.2087, 0.253, 0.2106, 0.2561, 0.2081, 0.2575, 0.2064, 0.2548, 0.1996, 0.3097, 0.2, 0.3067, 0.2028, 0.3075, 0.2024, 0.3102, 0.2024, 0.3102, 0.2028, 0.3075, 0.2059, 0.308, 0.2055, 0.3104, 0.2055, 0.3104, 0.2059, 0.308, 0.2084, 0.3079, 0.208, 0.3102, 0.2563, 0.3133, 0.2564, 0.3157, 0.254, 0.3161, 0.2538, 0.3136, 0.2538, 0.3136, 0.254, 0.3161, 0.2509, 0.3164, 0.2507, 0.3137, 0.2507, 0.3137, 0.2509, 0.3164, 0.248, 0.3167, 0.2478, 0.3136, 0.2545, 0.2546, 0.2527, 0.2521, 0.2548, 0.25, 0.2568, 0.2528, 0.2568, 0.2528, 0.2548, 0.25, 0.2573, 0.2482, 0.2595, 0.2512, 0.2595, 0.2512, 0.2573, 0.2482, 0.2595, 0.2471, 0.2617, 0.2502, 0.2156, 0.2535, 0.2173, 0.257, 0.215, 0.2581, 0.2133, 0.2546, 0.2133, 0.2546, 0.215, 0.2581, 0.2121, 0.2593, 0.2106, 0.2561, 0.2106, 0.2561, 0.2121, 0.2593, 0.2094, 0.2603, 0.2081, 0.2575, 0.2, 0.3067, 0.2008, 0.3038, 0.2035, 0.305, 0.2028, 0.3075, 0.2028, 0.3075, 0.2035, 0.305, 0.2065, 0.3057, 0.2059, 0.308, 0.2059, 0.308, 0.2065, 0.3057, 0.2089, 0.3058, 0.2084, 0.3079, 0.2564, 0.3157, 0.2568, 0.318, 0.2544, 0.3185, 0.254, 0.3161, 0.254, 0.3161, 0.2544, 0.3185, 0.2513, 0.3192, 0.2509, 0.3164, 0.2509, 0.3164, 0.2513, 0.3192, 0.2485, 0.3198, 0.248, 0.3167, 0.2527, 0.2521, 0.2507, 0.2498, 0.2525, 0.2475, 0.2548, 0.25, 0.2548, 0.25, 0.2525, 0.2475, 0.2548, 0.2455, 0.2573, 0.2482, 0.2573, 0.2482, 0.2548, 0.2455, 0.257, 0.2443, 0.2595, 0.2471, 0.2173, 0.257, 0.2186, 0.2608, 0.2163, 0.2617, 0.215, 0.2581, 0.215, 0.2581, 0.2163, 0.2617, 0.2133, 0.2626, 0.2121, 0.2593, 0.2121, 0.2593, 0.2133, 0.2626, 0.2105, 0.2633, 0.2094, 0.2603, 0.2008, 0.3038, 0.2018, 0.301, 0.2044, 0.3026, 0.2035, 0.305, 0.2035, 0.305, 0.2044, 0.3026, 0.2073, 0.3036, 0.2065, 0.3057, 0.2065, 0.3057, 0.2073, 0.3036, 0.2097, 0.3037, 0.2089, 0.3058, 0.2568, 0.318, 0.2575, 0.3203, 0.255, 0.3209, 0.2544, 0.3185, 0.2544, 0.3185, 0.255, 0.3209, 0.2521, 0.3218, 0.2513, 0.3192, 0.2513, 0.3192, 0.2521, 0.3218, 0.2494, 0.3229, 0.2485, 0.3198, 0.2507, 0.2498, 0.2484, 0.2479, 0.25, 0.2453, 0.2525, 0.2475, 0.2525, 0.2475, 0.25, 0.2453, 0.2521, 0.2431, 0.2548, 0.2455, 0.2548, 0.2455, 0.2521, 0.2431, 0.2542, 0.2419, 0.257, 0.2443, 0.2186, 0.2608, 0.2195, 0.2645, 0.2172, 0.2654, 0.2163, 0.2617, 0.2163, 0.2617, 0.2172, 0.2654, 0.2141, 0.266, 0.2133, 0.2626, 0.2133, 0.2626, 0.2141, 0.266, 0.2112, 0.2663, 0.2105, 0.2633, 0.2018, 0.301, 0.2032, 0.2985, 0.2056, 0.3004, 0.2044, 0.3026, 0.2044, 0.3026, 0.2056, 0.3004, 0.2084, 0.3016, 0.2073, 0.3036, 0.2073, 0.3036, 0.2084, 0.3016, 0.2107, 0.3018, 0.2097, 0.3037, 0.2575, 0.3203, 0.2584, 0.3225, 0.256, 0.3231, 0.255, 0.3209, 0.255, 0.3209, 0.256, 0.3231, 0.2531, 0.3244, 0.2521, 0.3218, 0.2521, 0.3218, 0.2531, 0.3244, 0.2505, 0.3258, 0.2494, 0.3229, 0.2484, 0.2479, 0.2461, 0.2463, 0.2474, 0.2435, 0.25, 0.2453, 0.25, 0.2453, 0.2474, 0.2435, 0.2493, 0.2412, 0.2521, 0.2431, 0.2521, 0.2431, 0.2493, 0.2412, 0.2513, 0.2399, 0.2542, 0.2419, 0.2195, 0.2645, 0.22, 0.2684, 0.2177, 0.2691, 0.2172, 0.2654, 0.2172, 0.2654, 0.2177, 0.2691, 0.2146, 0.2695, 0.2141, 0.266, 0.2141, 0.266, 0.2146, 0.2695, 0.2116, 0.2694, 0.2112, 0.2663, 0.2032, 0.2985, 0.2048, 0.2963, 0.207, 0.2985, 0.2056, 0.3004, 0.2056, 0.3004, 0.207, 0.2985, 0.2096, 0.2999, 0.2084, 0.3016, 0.2084, 0.3016, 0.2096, 0.2999, 0.212, 0.3002, 0.2107, 0.3018, 0.2584, 0.3225, 0.2594, 0.3245, 0.2571, 0.3253, 0.256, 0.3231, 0.256, 0.3231, 0.2571, 0.3253, 0.2544, 0.3267, 0.2531, 0.3244, 0.2531, 0.3244, 0.2544, 0.3267, 0.252, 0.3285, 0.2505, 0.3258, 0.2461, 0.2463, 0.2436, 0.2451, 0.2446, 0.2421, 0.2474, 0.2435, 0.2474, 0.2435, 0.2446, 0.2421, 0.2463, 0.2397, 0.2493, 0.2412, 0.2493, 0.2412, 0.2463, 0.2397, 0.2482, 0.2384, 0.2513, 0.2399])
me_torus.materials.append(mat_material_001)
me_torus.use_remesh_preserve_volume = False
me_torus.use_remesh_preserve_attributes = False
me_torus.use_mirror_vertex_groups = False
me_torus.update()
me_icosphere = bpy.data.meshes.new('Icosphere')
me_icosphere.from_pydata([(0.0, 0.0, -1.0), (0.7236, -0.5257, -0.4472), (-0.2764, -0.8506, -0.4472), (-0.8944, 0.0, -0.4472), (-0.2764, 0.8506, -0.4472), (0.7236, 0.5257, -0.4472), (0.2764, -0.8506, 0.4472), (-0.7236, -0.5257, 0.4472), (-0.7236, 0.5257, 0.4472), (0.2764, 0.8506, 0.4472), (0.8944, 0.0, 0.4472), (0.0, 0.0, 1.0), (-0.1625, -0.5, -0.8507), (0.4253, -0.309, -0.8507), (0.2629, -0.809, -0.5257), (0.8506, 0.0, -0.5257), (0.4253, 0.309, -0.8507), (-0.5257, 0.0, -0.8507), (-0.6882, -0.5, -0.5257), (-0.1625, 0.5, -0.8507), (-0.6882, 0.5, -0.5257), (0.2629, 0.809, -0.5257), (0.9511, -0.309, 0.0), (0.9511, 0.309, 0.0), (0.0, -1.0, 0.0), (0.5878, -0.809, 0.0), (-0.9511, -0.309, 0.0), (-0.5878, -0.809, 0.0), (-0.5878, 0.809, 0.0), (-0.9511, 0.309, 0.0), (0.5878, 0.809, 0.0), (0.0, 1.0, 0.0), (0.6882, -0.5, 0.5257), (-0.2629, -0.809, 0.5257), (-0.8506, 0.0, 0.5257), (-0.2629, 0.809, 0.5257), (0.6882, 0.5, 0.5257), (0.1625, -0.5, 0.8507), (0.5257, 0.0, 0.8507), (-0.4253, -0.309, 0.8507), (-0.4253, 0.309, 0.8507), (0.1625, 0.5, 0.8507)], [], [(0, 13, 12), (1, 13, 15), (0, 12, 17), (0, 17, 19), (0, 19, 16), (1, 15, 22), (2, 14, 24), (3, 18, 26), (4, 20, 28), (5, 21, 30), (1, 22, 25), (2, 24, 27), (3, 26, 29), (4, 28, 31), (5, 30, 23), (6, 32, 37), (7, 33, 39), (8, 34, 40), (9, 35, 41), (10, 36, 38), (38, 41, 11), (38, 36, 41), (36, 9, 41), (41, 40, 11), (41, 35, 40), (35, 8, 40), (40, 39, 11), (40, 34, 39), (34, 7, 39), (39, 37, 11), (39, 33, 37), (33, 6, 37), (37, 38, 11), (37, 32, 38), (32, 10, 38), (23, 36, 10), (23, 30, 36), (30, 9, 36), (31, 35, 9), (31, 28, 35), (28, 8, 35), (29, 34, 8), (29, 26, 34), (26, 7, 34), (27, 33, 7), (27, 24, 33), (24, 6, 33), (25, 32, 6), (25, 22, 32), (22, 10, 32), (30, 31, 9), (30, 21, 31), (21, 4, 31), (28, 29, 8), (28, 20, 29), (20, 3, 29), (26, 27, 7), (26, 18, 27), (18, 2, 27), (24, 25, 6), (24, 14, 25), (14, 1, 25), (22, 23, 10), (22, 15, 23), (15, 5, 23), (16, 21, 5), (16, 19, 21), (19, 4, 21), (19, 20, 4), (19, 17, 20), (17, 3, 20), (17, 18, 3), (17, 12, 18), (12, 2, 18), (15, 16, 5), (15, 13, 16), (13, 0, 16), (12, 14, 2), (12, 13, 14), (13, 1, 14)])
_uv = me_icosphere.uv_layers.new(name='UVMap')
_uv.uv.foreach_set('vector', [0.05344, 0.369, 0.0455, 0.3453, 0.0645, 0.3501, 0.03585, 0.3254, 0.0455, 0.3453, 0.02431, 0.3453, 0.05344, 0.369, 0.0645, 0.3501, 0.06539, 0.3787, 0.05344, 0.369, 0.06539, 0.3787, 0.04695, 0.3916, 0.05344, 0.369, 0.04695, 0.3916, 0.03466, 0.371, 0.03585, 0.3254, 0.02431, 0.3453, 0.01987, 0.3245, 0.03308, 0.3109, 0.02741, 0.3245, 0.01739, 0.3005, 0.06467, 0.2856, 0.0498, 0.3005, 0.0498, 0.2707, 0.1263, 0.2689, 0.1451, 0.2679, 0.1336, 0.293, 0.0817, 0.3109, 0.06601, 0.3005, 0.07985, 0.2856, 0.133, 0.3912, 0.1209, 0.3719, 0.1421, 0.3708, 0.03308, 0.3109, 0.01739, 0.3005, 0.03123, 0.2856, 0.06467, 0.2856, 0.0498, 0.2707, 0.06601, 0.2615, 0.1263, 0.2689, 0.1336, 0.293, 0.1148, 0.2873, 0.0817, 0.3109, 0.07985, 0.2856, 0.09842, 0.3005, 0.1494, 0.3468, 0.1306, 0.3457, 0.1423, 0.3245, 0.1134, 0.369, 0.105, 0.3916, 0.09613, 0.371, 0.09493, 0.3254, 0.1065, 0.3453, 0.08528, 0.3453, 0.0817, 0.2603, 0.07602, 0.2467, 0.09605, 0.2467, 0.1133, 0.2856, 0.09842, 0.2707, 0.1146, 0.2615, 0.06539, 0.3787, 0.06628, 0.3501, 0.07734, 0.369, 0.1146, 0.2615, 0.09842, 0.2707, 0.09605, 0.2467, 0.09842, 0.2707, 0.0817, 0.2603, 0.09605, 0.2467, 0.06628, 0.3501, 0.08528, 0.3453, 0.07734, 0.369, 0.06628, 0.3501, 0.07662, 0.3245, 0.08528, 0.3453, 0.07662, 0.3245, 0.09493, 0.3254, 0.08528, 0.3453, 0.08528, 0.3453, 0.09613, 0.371, 0.07734, 0.369, 0.08528, 0.3453, 0.1065, 0.3453, 0.09613, 0.371, 0.1065, 0.3453, 0.1134, 0.369, 0.09613, 0.371, 0.09613, 0.371, 0.08384, 0.3916, 0.07734, 0.369, 0.09613, 0.371, 0.105, 0.3916, 0.08384, 0.3916, 0.1611, 0.3365, 0.1494, 0.3468, 0.1423, 0.3245, 0.08384, 0.3916, 0.06539, 0.3787, 0.07734, 0.369, 0.1423, 0.3245, 0.1306, 0.3457, 0.1212, 0.3256, 0.1306, 0.3457, 0.1134, 0.3485, 0.1212, 0.3256, 0.09842, 0.3005, 0.09842, 0.2707, 0.1133, 0.2856, 0.09842, 0.3005, 0.07985, 0.2856, 0.09842, 0.2707, 0.07985, 0.2856, 0.0817, 0.2603, 0.09842, 0.2707, 0.06601, 0.2707, 0.07602, 0.2467, 0.0817, 0.2603, 0.1148, 0.2873, 0.1336, 0.293, 0.1245, 0.3134, 0.1336, 0.293, 0.1428, 0.3134, 0.1245, 0.3134, 0.1109, 0.3245, 0.1065, 0.3453, 0.09493, 0.3254, 0.06601, 0.2615, 0.0498, 0.2707, 0.04744, 0.2467, 0.0498, 0.2707, 0.03308, 0.2603, 0.04744, 0.2467, 0.03123, 0.2856, 0.01739, 0.2707, 0.03308, 0.2603, 0.03123, 0.2856, 0.01739, 0.3005, 0.01739, 0.2707, 0.161, 0.3651, 0.1494, 0.3468, 0.1611, 0.3365, 0.1421, 0.3708, 0.1306, 0.3457, 0.1494, 0.3468, 0.1421, 0.3708, 0.1209, 0.3719, 0.1306, 0.3457, 0.1209, 0.3719, 0.1134, 0.3485, 0.1306, 0.3457, 0.07985, 0.2856, 0.06601, 0.2707, 0.0817, 0.2603, 0.07985, 0.2856, 0.06601, 0.3005, 0.06601, 0.2707, 0.1146, 0.2586, 0.1263, 0.2689, 0.1148, 0.2873, 0.1336, 0.293, 0.1548, 0.2941, 0.1428, 0.3134, 0.1336, 0.293, 0.1451, 0.2679, 0.1548, 0.2941, 0.1451, 0.2679, 0.1623, 0.2707, 0.1548, 0.2941, 0.0498, 0.2707, 0.03123, 0.2856, 0.03308, 0.2603, 0.0498, 0.2707, 0.0498, 0.3005, 0.03123, 0.2856, 0.0498, 0.3005, 0.03308, 0.3109, 0.03123, 0.2856, 0.161, 0.3651, 0.1421, 0.3708, 0.1494, 0.3468, 0.161, 0.3651, 0.1513, 0.3912, 0.1421, 0.3708, 0.1513, 0.3912, 0.133, 0.3912, 0.1421, 0.3708, 0.1146, 0.3096, 0.09842, 0.3005, 0.1133, 0.2856, 0.1146, 0.3096, 0.09605, 0.3245, 0.09842, 0.3005, 0.09605, 0.3245, 0.0817, 0.3109, 0.09842, 0.3005, 0.03466, 0.371, 0.02576, 0.3916, 0.01739, 0.369, 0.03466, 0.371, 0.04695, 0.3916, 0.02576, 0.3916, 0.1334, 0.2467, 0.1263, 0.2689, 0.1146, 0.2586, 0.1334, 0.2467, 0.1451, 0.2679, 0.1263, 0.2689, 0.1334, 0.2467, 0.1546, 0.2477, 0.1451, 0.2679, 0.1546, 0.2477, 0.1623, 0.2707, 0.1451, 0.2679, 0.06601, 0.3096, 0.0498, 0.3005, 0.06467, 0.2856, 0.06601, 0.3096, 0.04744, 0.3245, 0.0498, 0.3005, 0.04744, 0.3245, 0.03308, 0.3109, 0.0498, 0.3005, 0.02431, 0.3453, 0.03466, 0.371, 0.01739, 0.369, 0.02431, 0.3453, 0.0455, 0.3453, 0.03466, 0.371, 0.0455, 0.3453, 0.05344, 0.369, 0.03466, 0.371, 0.04744, 0.3245, 0.02741, 0.3245, 0.03308, 0.3109, 0.0645, 0.3501, 0.0455, 0.3453, 0.05416, 0.3245, 0.0455, 0.3453, 0.03585, 0.3254, 0.05416, 0.3245])
me_icosphere.materials.append(mat_material_002)
me_icosphere.use_remesh_preserve_volume = False
me_icosphere.use_remesh_preserve_attributes = False
me_icosphere.use_mirror_vertex_groups = False
me_icosphere.update()

# ---- objects
ob_cylinder = bpy.data.objects.new('Cylinder', me_cylinder_001)
ob_torus = bpy.data.objects.new('Torus', me_torus)
ob_icosphere = bpy.data.objects.new('Icosphere', me_icosphere)
ob_lamp = bpy.data.objects.new('Lamp', light_lamp)
ob_camera = bpy.data.objects.new('Camera', cam_camera)

# ---- transforms, parenting, visibility, modifiers, constraints
ob_cylinder.location = (0.0, 0.0, 0.0)
ob_cylinder.scale = (4.035, 4.035, -0.3422)
ob_cylinder.lineart.crease_threshold = 0.0
ob_torus.location = (0.0, 0.0, 4.486)
ob_torus.scale = (-3.385, -3.385, -0.4856)
ob_torus.lineart.crease_threshold = 0.0
ob_icosphere.location = (0.0, 0.0, 4.591)
ob_icosphere.scale = (1.778, 1.778, 1.778)
ob_icosphere.lineart.crease_threshold = 0.0
ob_lamp.location = (4.076, 1.005, 5.904)
ob_lamp.rotation_euler = (0.6503, 0.05522, 1.866)
ob_lamp.lock_rotations_4d = False
ob_lamp.empty_display_type = 'ARROWS'
ob_lamp.color = (0.0, 0.0, 0.0, 0.0)
ob_lamp.lineart.crease_threshold = 0.0
ob_camera.location = (7.481, -6.508, 5.344)
ob_camera.rotation_euler = (1.109, 0.0, 0.8149)
ob_camera.lock_rotations_4d = False
ob_camera.empty_display_type = 'ARROWS'
ob_camera.color = (0.0, 0.0, 0.0, 0.0)
ob_camera.display_type = 'WIRE'
ob_camera.lineart.crease_threshold = 0.0

# ---- collection membership
col_collection_1.objects.link(ob_cylinder)
col_collection_1.objects.link(ob_torus)
col_collection_1.objects.link(ob_icosphere)
col_collection_1.objects.link(ob_lamp)
col_collection_1.objects.link(ob_camera)

# ---- scene / render settings (as saved in the file)
scene.camera = ob_camera
scene.frame_start = 1; scene.frame_end = 250; scene.frame_set(134)
scene.render.engine = 'BLENDER_EEVEE_NEXT'
scene.render.resolution_percentage = 50
scene.render.dither_intensity = 0.0
scene.render.use_bake_clear = False
scene.render.bake_margin = 1
scene.cycles.use_denoising = False
scene.cycles.samples = 128
scene.cycles.sampling_pattern = 'TABULATED_SOBOL'
scene.cycles.use_adaptive_sampling = False
scene.cycles.use_light_tree = False
scene.cycles.blur_glossy = 0.0
scene.cycles.sample_clamp_indirect = 0.0
scene.view_settings.view_transform = 'Standard'
bpy.context.view_layer.update()
